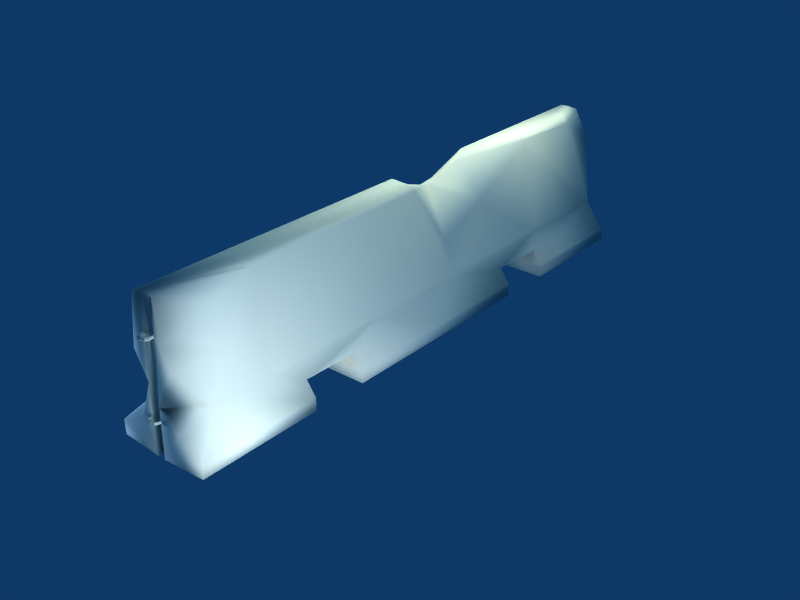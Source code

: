 # Source: barrierAlpha.blend  (saved by Blender 2.49.2; exported with 4.5.12 LTS)
import bpy
from mathutils import Matrix  # noqa: F401  (used for matrix-valued properties, if any)

bpy.ops.wm.read_factory_settings(use_empty=True)
scene = bpy.context.scene
scene.name = 'Scene'

# ---- collections
col_collection_1 = bpy.data.collections.new('Collection 1'); scene.collection.children.link(col_collection_1)
col_collection_2 = bpy.data.collections.new('Collection 2'); scene.collection.children.link(col_collection_2)
col_collection_2.hide_render = True
col_collection_2.hide_viewport = True

# ---- materials (node trees are filled in below, after node groups)
mat_barrieralpha01 = bpy.data.materials.new('barrierAlpha01')
mat_barrieralpha01.alpha_threshold = 0.0
mat_barrieralpha01.diffuse_color = (1.0, 0.9551, 0.8467, 1.0)
mat_barrieralpha01.roughness = 0.5
mat_barrieralpha01.specular_intensity = 0.316
mat_barrieralpha01.line_color = (0.0, 0.0, 0.0, 1.0)

# ---- material node trees

# ---- world
world_world = bpy.data.worlds.new('World'); scene.world = world_world
world_world.color = (0.05656, 0.2208, 0.4)
world_world.use_sun_shadow = False
world_world.sun_shadow_jitter_overblur = 0.0
world_world.cycles.sampling_method = 'MANUAL'
world_world.cycles.sample_map_resolution = 256

# ---- lights
light_lamp_004 = bpy.data.lights.new('Lamp.004', 'POINT')
light_lamp_004.color = (1.0, 0.9945, 0.8321)
light_lamp_004.transmission_factor = 0.0
light_lamp_004.energy = 300.0
light_lamp_004.shadow_buffer_clip_start = 0.5
light_lamp_004.shadow_soft_size = 1.0
light_lamp_004.shadow_maximum_resolution = 0.006
light_lamp_004.use_absolute_resolution = True
light_lamp_004.cycles.use_multiple_importance_sampling = False
light_lamp_001 = bpy.data.lights.new('Lamp.001', 'POINT')
light_lamp_001.color = (0.7748, 0.8389, 1.0)
light_lamp_001.transmission_factor = 0.0
light_lamp_001.energy = 147.5
light_lamp_001.shadow_buffer_clip_start = 0.5
light_lamp_001.shadow_soft_size = 1.0
light_lamp_001.shadow_maximum_resolution = 0.006
light_lamp_001.use_absolute_resolution = True
light_lamp_001.cycles.use_multiple_importance_sampling = False
light_lamp = bpy.data.lights.new('Lamp', 'POINT')
light_lamp.transmission_factor = 0.0
light_lamp.energy = 200.0
light_lamp.shadow_buffer_clip_start = 0.5
light_lamp.shadow_soft_size = 1.0
light_lamp.shadow_maximum_resolution = 0.006
light_lamp.use_absolute_resolution = True
light_lamp.cycles.use_multiple_importance_sampling = False

# ---- meshes
me_barrieralpha01 = bpy.data.meshes.new('barrierAlpha01')
me_barrieralpha01.from_pydata([(0.0, 2.356, 0.1802), (0.0, 2.368, 0.1802), (-0.0166, 2.351, 0.1802), (0.0166, 2.351, 0.1802), (-0.02449, 2.359, 0.1802), (0.02449, 2.359, 0.1802), (-0.02432, 2.336, 0.1802), (0.02432, 2.336, 0.1802), (-0.024, 2.296, 0.1802), (0.024, 2.296, 0.1802), (-0.03505, 2.296, 0.1802), (0.03505, 2.296, 0.1802), (-0.0348, 2.338, 0.1802), (0.0348, 2.338, 0.1802), (-0.0166, 2.351, -0.1744), (0.0, 2.356, -0.1744), (0.0166, 2.351, -0.1744), (0.0, 2.368, -0.1744), (-0.02449, 2.359, -0.1744), (0.02449, 2.359, -0.1744), (-0.02432, 2.336, -0.1744), (0.02432, 2.336, -0.1744), (-0.0348, 2.338, -0.1744), (0.0348, 2.338, -0.1744), (-0.024, 2.296, -0.1744), (0.024, 2.296, -0.1744), (-0.03505, 2.296, -0.1744), (0.03505, 2.296, -0.1744), (-0.04038, -2.337, -0.3003), (0.04038, -2.337, -0.3003), (-0.04038, -2.368, -0.3003), (0.04038, -2.368, -0.3003), (-0.05178, -2.371, -0.2885), (0.05178, -2.371, -0.2885), (-0.05216, -2.337, -0.2885), (0.05216, -2.337, -0.2885), (-0.02859, -2.337, -0.2885), (0.02859, -2.337, -0.2885), (-0.02896, -2.365, -0.2885), (0.02896, -2.365, -0.2885), (-0.04038, -2.368, -0.2767), (0.04038, -2.368, -0.2767), (-0.04038, -2.337, -0.2767), (0.04038, -2.337, -0.2767), (-0.03644, -2.401, -0.2885), (0.03644, -2.401, -0.2885), (-0.02811, -2.393, -0.2767), (0.02811, -2.393, -0.2767), (-0.02811, -2.393, -0.3003), (0.02811, -2.393, -0.3003), (-0.01977, -2.384, -0.2885), (0.01977, -2.384, -0.2885), (0.0, -2.415, -0.2885), (0.0, -2.403, -0.3003), (0.0, -2.403, -0.2767), (0.0, -2.391, -0.2885), (-0.04038, -2.337, 0.289), (0.04038, -2.337, 0.289), (-0.04038, -2.368, 0.289), (0.04038, -2.368, 0.289), (-0.05178, -2.371, 0.3008), (0.05178, -2.371, 0.3008), (-0.05216, -2.337, 0.3008), (0.05216, -2.337, 0.3008), (-0.02859, -2.337, 0.3008), (0.02859, -2.337, 0.3008), (-0.02896, -2.365, 0.3008), (0.02896, -2.365, 0.3008), (-0.04038, -2.368, 0.3126), (0.04038, -2.368, 0.3126), (-0.04038, -2.337, 0.3126), (0.04038, -2.337, 0.3126), (-0.03644, -2.401, 0.3008), (0.03644, -2.401, 0.3008), (-0.02811, -2.393, 0.3126), (0.02811, -2.393, 0.3126), (-0.02811, -2.393, 0.289), (0.02811, -2.393, 0.289), (-0.01977, -2.384, 0.3008), (0.01977, -2.384, 0.3008), (0.0, -2.415, 0.3008), (0.0, -2.403, 0.289), (0.0, -2.403, 0.3126), (0.0, -2.391, 0.3008), (-0.3751, -1.347, -0.4678), (-0.03913, 0.8842, -0.5686), (0.3775, 0.0001666, -0.4675), (-0.1722, 2.197, 0.1715), (0.1301, 1.999, 0.536), (-0.2931, -0.8812, -0.3533), (-0.02403, 0.8919, -0.3538), (-0.3751, -2.329, -0.5673), (0.2942, 0.8828, -0.3502), (0.08079, -2.337, 0.2575), (-0.02096, -2.318, -0.5674), (0.1862, -2.346, -0.3256), (-0.3751, -0.8785, -0.4668), (-0.3751, 1.345, -0.4652), (-0.2932, -1.345, -0.3566), (-0.2264, -2.296, -0.3148), (-0.09138, 2.348, 0.09967), (-0.1095, -2.346, 0.5635), (-0.1648, 0.63, 0.2016), (-0.03075, 2.326, -0.5793), (-0.02888, -2.328, -0.007295), (-0.1563, 0.197, 0.2855), (-0.1501, -2.342, -0.34), (0.03632, -2.32, -0.5675), (-0.1185, 0.8659, 0.5695), (0.3775, -1.345, -0.4636), (0.3775, 0.8834, -0.4705), (-0.1623, 2.209, 0.02041), (0.2183, -1.589, -0.2437), (-0.1605, 2.343, 0.2675), (0.3775, 0.8842, -0.5676), (-0.005166, 0.2833, 0.4696), (0.06705, 2.038, 0.5707), (-0.1589, -2.343, 0.1578), (0.0297, 2.318, -0.2271), (0.04492, -2.357, -0.1844), (0.05855, -2.334, 0.5089), (-0.1935, 2.16, -0.2162), (-0.3751, 2.336, -0.568), (0.3775, -2.329, -0.4614), (0.2344, 0.3296, -0.2338), (-0.2126, -0.8529, -0.2427), (0.3775, 1.345, -0.5744), (-0.06864, 0.2909, 0.4478), (0.3775, -0.8827, -0.5681), (-0.3751, 2.316, -0.4665), (0.02663, 2.36, 0.438), (-0.02456, 2.351, -0.24), (-0.01995, 2.312, -0.1411), (-0.02487, 0.434, -0.5753), (0.04115, 2.354, -0.5626), (0.1933, 0.2821, 0.06259), (0.3775, 1.342, -0.4635), (0.03626, 2.319, -0.5769), (-0.2102, 0.6965, -0.2327), (-0.1794, 0.876, -0.5393), (0.3775, 2.317, -0.4631), (-0.3751, 1.348, -0.5691), (-0.3445, -2.353, -0.4274), (-0.1461, 0.8346, 0.404), (-0.06664, 0.1471, 0.4938), (-0.02999, -2.352, -0.5677), (-0.03329, 2.353, -0.5712), (-0.0385, 2.32, 0.5724), (-0.1254, -1.734, 0.5455), (-0.1182, 2.36, 0.5417), (-0.0408, 2.329, 0.2986), (0.02714, -2.317, 0.5614), (0.2139, 2.321, -0.245), (-0.1244, 1.289, 0.5477), (-0.367, -2.328, -0.4398), (-0.3751, 0.5616, -0.5579), (0.1652, -2.343, 0.1161), (-0.09976, -1.674, 0.5706), (0.02441, 2.326, 0.5651), (-0.3751, -1.34, -0.5725), (0.1075, 1.499, 0.5659), (0.04448, -2.327, -0.1055), (-0.3751, -0.1685, -0.4588), (-0.1315, -2.253, -0.1707), (-0.1168, 2.304, -0.2015), (-0.1422, 0.5101, 0.3511), (0.2156, -0.5252, -0.242), (-0.03038, -2.323, 0.573), (-0.1785, 0.8519, -0.2979), (-0.173, -2.25, 0.1023), (-0.08459, 0.4435, 0.4525), (-0.131, 2.34, 0.5667), (-0.234, 0.6935, -0.4694), (0.3775, -1.344, -0.5655), (0.3775, -0.8853, -0.4568), (0.3775, 2.341, -0.564), (-0.03204, 0.4534, 0.4747), (0.03715, -2.355, -0.567), (-0.205, 1.106, -0.2543), (0.2985, -1.343, -0.3543), (-0.3751, -1.953, -0.4654), (-0.1881, 2.058, -0.09195), (0.3019, 1.344, -0.359), (-0.2615, 2.338, -0.3096), (-0.2272, -2.083, -0.2465), (0.3775, -2.34, -0.5707), (0.1257, -0.01351, 0.5371), (-0.04347, 2.355, 0.5636), (-0.2952, 1.346, -0.3513), (0.09847, -0.03053, 0.5744), (0.1288, 2.347, 0.3512), (0.1299, 1.388, 0.5542), (-0.2085, -0.05201, -0.2369), (0.1128, -1.917, 0.4057), (0.1623, 0.7532, 0.2336), (-0.09966, 0.004387, 0.5719), (0.2267, -2.086, -0.2416), (-0.3751, 0.5795, -0.4476), (0.0999, -1.564, 0.57), (-0.03076, -2.357, -0.02723), (0.1911, -1.903, 0.09584), (-0.3751, -0.8816, -0.5669), (0.2089, 1.485, -0.2384), (-0.1242, -0.003852, 0.5506), (0.166, 2.355, -0.2266), (0.299, -0.8838, -0.3554), (0.1282, -1.603, 0.5255), (-0.05135, 0.7437, 0.5277)], [], [(0, 2, 14, 15), (0, 15, 16, 3), (1, 17, 18, 4), (1, 5, 19, 17), (2, 6, 20, 14), (3, 16, 21, 7), (4, 18, 22, 12), (5, 13, 23, 19), (6, 8, 24, 20), (7, 21, 25, 9), (10, 12, 22, 26), (11, 27, 23, 13), (6, 12, 10, 8), (2, 4, 12, 6), (0, 1, 4, 2), (0, 3, 5, 1), (3, 7, 13, 5), (7, 9, 11, 13), (20, 24, 26, 22), (14, 20, 22, 18), (14, 18, 17, 15), (15, 17, 19, 16), (16, 19, 23, 21), (21, 23, 27, 25), (28, 30, 32, 34), (33, 31, 29, 35), (36, 42, 40, 38), (41, 43, 37, 39), (28, 36, 38, 30), (39, 37, 29, 31), (32, 40, 42, 34), (43, 41, 33, 35), (40, 32, 44, 46), (45, 33, 41, 47), (30, 38, 50, 48), (51, 39, 31, 49), (38, 40, 46, 50), (47, 41, 39, 51), (32, 30, 48, 44), (49, 31, 33, 45), (44, 48, 53, 52), (53, 49, 45, 52), (50, 46, 54, 55), (54, 47, 51, 55), (48, 50, 55, 53), (55, 51, 49, 53), (46, 44, 52, 54), (52, 45, 47, 54), (56, 58, 60, 62), (61, 59, 57, 63), (64, 70, 68, 66), (69, 71, 65, 67), (56, 64, 66, 58), (67, 65, 57, 59), (60, 68, 70, 62), (71, 69, 61, 63), (68, 60, 72, 74), (73, 61, 69, 75), (58, 66, 78, 76), (79, 67, 59, 77), (66, 68, 74, 78), (75, 69, 67, 79), (60, 58, 76, 72), (77, 59, 61, 73), (72, 76, 81, 80), (81, 77, 73, 80), (78, 74, 82, 83), (82, 75, 79, 83), (76, 78, 83, 81), (83, 79, 77, 81), (74, 72, 80, 82), (80, 73, 75, 82), (90, 85, 139), (102, 138, 192), (172, 168, 139), (207, 170, 176), (168, 90, 139), (169, 101, 148), (109, 123, 185), (198, 195, 157), (111, 164, 121), (129, 188, 183), (163, 106, 199), (110, 85, 90), (142, 91, 145), (203, 148, 157), (90, 92, 110), (94, 145, 91), (150, 131, 187), (173, 91, 159), (98, 84, 180), (127, 176, 170), (86, 124, 166), (191, 88, 160), (124, 110, 92), (192, 197, 162), (118, 103, 132), (118, 134, 137), (187, 149, 171), (110, 114, 85), (141, 137, 126), (199, 167, 101), (176, 127, 115), (105, 165, 102), (181, 111, 121), (129, 141, 97), (185, 123, 177), (169, 148, 184), (167, 151, 206), (147, 158, 150), (136, 182, 141), (176, 115, 194), (141, 126, 136), (174, 86, 166), (141, 182, 188), (108, 170, 207), (138, 178, 168), (93, 193, 120), (116, 160, 88), (97, 141, 188), (179, 112, 109), (91, 142, 154), (161, 151, 167), (107, 185, 177), (93, 156, 200), (126, 137, 175), (107, 173, 185), (201, 155, 133), (203, 195, 144), (158, 190, 130), (112, 206, 200), (130, 134, 118), (188, 182, 90), (99, 163, 184), (87, 171, 113), (171, 87, 178), (102, 165, 143), (168, 178, 90), (93, 200, 193), (179, 109, 173), (162, 201, 96), (152, 190, 88), (173, 159, 179), (159, 98, 179), (98, 89, 205), (198, 206, 186), (159, 84, 98), (114, 86, 128), (194, 124, 202), (163, 169, 184), (143, 178, 102), (198, 157, 167), (155, 162, 197), (195, 203, 157), (154, 180, 91), (193, 200, 206), (108, 160, 171), (133, 128, 201), (151, 119, 93), (155, 197, 172), (143, 165, 108), (89, 96, 201), (140, 152, 136), (109, 185, 173), (157, 148, 101), (178, 121, 188), (186, 166, 124), (85, 133, 172), (182, 92, 90), (122, 129, 131), (125, 162, 89), (112, 196, 109), (201, 128, 174), (119, 196, 156), (88, 191, 152), (202, 191, 194), (165, 105, 127), (113, 171, 149), (166, 186, 206), (192, 138, 197), (125, 203, 192), (108, 153, 143), (205, 89, 174), (89, 201, 174), (160, 108, 207), (204, 134, 130), (86, 174, 128), (98, 184, 125), (104, 94, 161), (178, 153, 171), (167, 206, 198), (187, 147, 150), (167, 104, 161), (147, 171, 116), (199, 117, 169), (181, 178, 87), (107, 161, 94), (180, 84, 91), (109, 196, 123), (136, 126, 175), (137, 134, 175), (112, 166, 206), (189, 127, 144), (111, 181, 87), (164, 111, 100), (117, 101, 169), (119, 161, 107), (207, 191, 160), (177, 119, 107), (203, 105, 192), (172, 133, 155), (138, 102, 178), (121, 164, 183), (165, 170, 108), (192, 162, 125), (158, 116, 88), (196, 112, 200), (198, 189, 195), (125, 89, 98), (105, 102, 192), (201, 162, 155), (84, 159, 91), (108, 171, 153), (151, 193, 206), (158, 147, 116), (187, 100, 149), (199, 145, 94), (110, 124, 86), (172, 197, 168), (105, 203, 144), (131, 164, 100), (103, 131, 132), (161, 119, 151), (89, 162, 96), (179, 205, 166), (103, 146, 131), (118, 132, 150), (140, 136, 175), (166, 112, 179), (190, 152, 204), (153, 178, 143), (186, 189, 198), (115, 127, 189), (113, 111, 87), (145, 106, 142), (197, 138, 168), (106, 145, 199), (103, 118, 137), (164, 131, 183), (131, 129, 183), (195, 189, 144), (187, 131, 100), (127, 105, 144), (176, 194, 207), (158, 118, 150), (95, 119, 177), (124, 92, 202), (129, 97, 188), (154, 184, 180), (187, 171, 147), (123, 95, 177), (196, 119, 95), (111, 113, 100), (166, 205, 174), (134, 204, 175), (184, 148, 125), (101, 117, 199), (124, 135, 186), (90, 178, 188), (184, 98, 180), (163, 199, 169), (121, 183, 188), (129, 122, 141), (99, 142, 106), (128, 133, 114), (106, 163, 99), (190, 204, 130), (167, 199, 104), (121, 178, 181), (142, 99, 154), (199, 94, 104), (139, 85, 172), (98, 205, 179), (157, 101, 167), (110, 86, 114), (158, 88, 190), (207, 194, 191), (193, 151, 120), (156, 196, 200), (123, 196, 95), (132, 131, 150), (130, 118, 158), (100, 113, 149), (184, 154, 99), (116, 171, 160), (125, 148, 203), (191, 202, 152), (140, 175, 204), (133, 85, 114), (92, 182, 202), (204, 152, 140), (146, 122, 131), (151, 93, 120), (165, 127, 170), (93, 119, 156), (135, 124, 194), (135, 194, 115), (186, 135, 115), (115, 189, 186), (182, 136, 152), (152, 202, 182), (94, 91, 173), (173, 107, 94), (103, 122, 146), (141, 122, 103), (103, 137, 141)])
me_barrieralpha01.polygons.foreach_set('use_smooth', [0, 0, 0, 0, 0, 0, 0, 0, 0, 0, 0, 0, 0, 0, 0, 0, 0, 0, 0, 0, 0, 0, 0, 0, 0, 0, 0, 0, 0, 0, 0, 0, 0, 0, 0, 0, 0, 0, 0, 0, 0, 0, 0, 0, 0, 0, 0, 0, 0, 0, 0, 0, 0, 0, 0, 0, 0, 0, 0, 0, 0, 0, 0, 0, 0, 0, 0, 0, 0, 0, 0, 0, 1, 1, 1, 1, 1, 1, 1, 1, 1, 1, 1, 1, 1, 1, 1, 1, 1, 1, 1, 1, 1, 1, 1, 1, 1, 1, 1, 1, 1, 1, 1, 1, 1, 1, 1, 1, 1, 1, 1, 1, 1, 1, 1, 1, 1, 1, 1, 1, 1, 1, 1, 1, 1, 1, 1, 1, 1, 1, 1, 1, 1, 1, 1, 1, 1, 1, 1, 1, 1, 1, 1, 1, 1, 1, 1, 1, 1, 1, 1, 1, 1, 1, 1, 1, 1, 1, 1, 1, 1, 1, 1, 1, 1, 1, 1, 1, 1, 1, 1, 1, 1, 1, 1, 1, 1, 1, 1, 1, 1, 1, 1, 1, 1, 1, 1, 1, 1, 1, 1, 1, 1, 1, 1, 1, 1, 1, 1, 1, 1, 1, 1, 1, 1, 1, 1, 1, 1, 1, 1, 1, 1, 1, 1, 1, 1, 1, 1, 1, 1, 1, 1, 1, 1, 1, 1, 1, 1, 1, 1, 1, 1, 1, 1, 1, 1, 1, 1, 1, 1, 1, 1, 1, 1, 1, 1, 1, 1, 1, 1, 1, 1, 1, 1, 1, 1, 1, 1, 1, 1, 1, 1, 1, 1, 1, 1, 1, 1, 1, 1, 1, 1, 1, 1, 1, 1, 1, 1, 1, 1, 1, 1, 1, 1, 1, 1, 1, 1, 1, 1, 1, 1, 1, 1, 1, 1, 1, 1, 1, 1, 1, 1, 1, 1, 1, 1, 1, 1, 1, 1, 1, 1, 1, 1, 1])
_uv = me_barrieralpha01.uv_layers.new(name='UVTex')
_uv.uv.foreach_set('vector', [0.5894, 0.9715, 0.579, 0.9715, 0.579, 0.7597, 0.5894, 0.7597, 0.5894, 0.9715, 0.5894, 0.7597, 0.5997, 0.7597, 0.5997, 0.9715, 0.496, 0.9633, 0.496, 0.7675, 0.5095, 0.7676, 0.5095, 0.9632, 0.496, 0.9633, 0.4824, 0.9636, 0.4823, 0.7673, 0.496, 0.7675, 0.579, 0.9715, 0.569, 0.9715, 0.569, 0.7597, 0.579, 0.7597, 0.5997, 0.9715, 0.5997, 0.7597, 0.6097, 0.7597, 0.6097, 0.9715, 0.5095, 0.9632, 0.5095, 0.7676, 0.5216, 0.7671, 0.5215, 0.9636, 0.4824, 0.9636, 0.4703, 0.9644, 0.4702, 0.7667, 0.4823, 0.7673, 0.569, 0.9715, 0.5449, 0.9715, 0.5449, 0.7597, 0.569, 0.7597, 0.6097, 0.9715, 0.6097, 0.7597, 0.6338, 0.7597, 0.6338, 0.9715, 0.5449, 0.9641, 0.5215, 0.9636, 0.5216, 0.7671, 0.5449, 0.7667, 0.4466, 0.9653, 0.4466, 0.7663, 0.4702, 0.7667, 0.4703, 0.9644, 0.5209, 0.9697, 0.5215, 0.9636, 0.5449, 0.9641, 0.5448, 0.9706, 0.5089, 0.9692, 0.5095, 0.9632, 0.5215, 0.9636, 0.5209, 0.9697, 0.4961, 0.97, 0.496, 0.9633, 0.5095, 0.9632, 0.5089, 0.9692, 0.4961, 0.97, 0.4831, 0.9696, 0.4824, 0.9636, 0.496, 0.9633, 0.4831, 0.9696, 0.4712, 0.9705, 0.4703, 0.9644, 0.4824, 0.9636, 0.4712, 0.9705, 0.4468, 0.9723, 0.4466, 0.9653, 0.4703, 0.9644, 0.5209, 0.7611, 0.5448, 0.7602, 0.5449, 0.7667, 0.5216, 0.7671, 0.5089, 0.7616, 0.5209, 0.7611, 0.5216, 0.7671, 0.5095, 0.7676, 0.5089, 0.7616, 0.5095, 0.7676, 0.496, 0.7675, 0.4961, 0.7607, 0.4961, 0.7607, 0.496, 0.7675, 0.4823, 0.7673, 0.483, 0.761, 0.483, 0.761, 0.4823, 0.7673, 0.4702, 0.7667, 0.4709, 0.7606, 0.4709, 0.7606, 0.4702, 0.7667, 0.4466, 0.7663, 0.4467, 0.7597, 0.7136, 0.8906, 0.7591, 0.8971, 0.7584, 0.9178, 0.7101, 0.9178, 0.9006, 0.9178, 0.8999, 0.8971, 0.9454, 0.8906, 0.9489, 0.9178, 0.7187, 0.9713, 0.7136, 0.945, 0.7591, 0.9384, 0.7622, 0.9624, 0.8999, 0.9384, 0.9454, 0.945, 0.9403, 0.9713, 0.8968, 0.9624, 0.7136, 0.8906, 0.7187, 0.8642, 0.7622, 0.8732, 0.7591, 0.8971, 0.8968, 0.8732, 0.9403, 0.8642, 0.9454, 0.8906, 0.8999, 0.8971, 0.7584, 0.9178, 0.7591, 0.9384, 0.7136, 0.945, 0.7101, 0.9178, 0.9454, 0.945, 0.8999, 0.9384, 0.9006, 0.9178, 0.9489, 0.9178, 0.7591, 0.9384, 0.7584, 0.9178, 0.7935, 0.9178, 0.7943, 0.9346, 0.8655, 0.9178, 0.9006, 0.9178, 0.8999, 0.9384, 0.8647, 0.9346, 0.7591, 0.8971, 0.7622, 0.8732, 0.7967, 0.8791, 0.7943, 0.901, 0.8623, 0.8791, 0.8968, 0.8732, 0.8999, 0.8971, 0.8647, 0.901, 0.7622, 0.9624, 0.7591, 0.9384, 0.7943, 0.9346, 0.7967, 0.9564, 0.8647, 0.9346, 0.8999, 0.9384, 0.8968, 0.9624, 0.8623, 0.9564, 0.7584, 0.9178, 0.7591, 0.8971, 0.7943, 0.901, 0.7935, 0.9178, 0.8647, 0.901, 0.8999, 0.8971, 0.9006, 0.9178, 0.8655, 0.9178, 0.7935, 0.9178, 0.7943, 0.901, 0.8295, 0.9006, 0.8295, 0.9178, 0.8295, 0.9006, 0.8647, 0.901, 0.8655, 0.9178, 0.8295, 0.9178, 0.7967, 0.9564, 0.7943, 0.9346, 0.8295, 0.935, 0.8295, 0.9566, 0.8295, 0.935, 0.8647, 0.9346, 0.8623, 0.9564, 0.8295, 0.9566, 0.7943, 0.901, 0.7967, 0.8791, 0.8295, 0.8789, 0.8295, 0.9006, 0.8295, 0.8789, 0.8623, 0.8791, 0.8647, 0.901, 0.8295, 0.9006, 0.7943, 0.9346, 0.7935, 0.9178, 0.8295, 0.9178, 0.8295, 0.935, 0.8295, 0.9178, 0.8655, 0.9178, 0.8647, 0.9346, 0.8295, 0.935, 0.7136, 0.7835, 0.7591, 0.7901, 0.7584, 0.8107, 0.7101, 0.8107, 0.9006, 0.8107, 0.8999, 0.7901, 0.9454, 0.7835, 0.9489, 0.8107, 0.7187, 0.8642, 0.7136, 0.8379, 0.7591, 0.8313, 0.7622, 0.8553, 0.8999, 0.8313, 0.9454, 0.8379, 0.9403, 0.8642, 0.8968, 0.8553, 0.7136, 0.7835, 0.7187, 0.7572, 0.7622, 0.7661, 0.7591, 0.7901, 0.8968, 0.7661, 0.9403, 0.7572, 0.9454, 0.7835, 0.8999, 0.7901, 0.7584, 0.8107, 0.7591, 0.8313, 0.7136, 0.8379, 0.7101, 0.8107, 0.9454, 0.8379, 0.8999, 0.8313, 0.9006, 0.8107, 0.9489, 0.8107, 0.7591, 0.8313, 0.7584, 0.8107, 0.7935, 0.8107, 0.7943, 0.8275, 0.8655, 0.8107, 0.9006, 0.8107, 0.8999, 0.8313, 0.8647, 0.8275, 0.7591, 0.7901, 0.7622, 0.7661, 0.7967, 0.7721, 0.7943, 0.7939, 0.8623, 0.7721, 0.8968, 0.7661, 0.8999, 0.7901, 0.8647, 0.7939, 0.7622, 0.8553, 0.7591, 0.8313, 0.7943, 0.8275, 0.7967, 0.8494, 0.8647, 0.8275, 0.8999, 0.8313, 0.8968, 0.8553, 0.8623, 0.8494, 0.7584, 0.8107, 0.7591, 0.7901, 0.7943, 0.7939, 0.7935, 0.8107, 0.8647, 0.7939, 0.8999, 0.7901, 0.9006, 0.8107, 0.8655, 0.8107, 0.7935, 0.8107, 0.7943, 0.7939, 0.8295, 0.7935, 0.8295, 0.8107, 0.8295, 0.7935, 0.8647, 0.7939, 0.8655, 0.8107, 0.8295, 0.8107, 0.7967, 0.8494, 0.7943, 0.8275, 0.8295, 0.8279, 0.8295, 0.8496, 0.8295, 0.8279, 0.8647, 0.8275, 0.8623, 0.8494, 0.8295, 0.8496, 0.7943, 0.7939, 0.7967, 0.7721, 0.8295, 0.7719, 0.8295, 0.7935, 0.8295, 0.7719, 0.8623, 0.7721, 0.8647, 0.7939, 0.8295, 0.7935, 0.7943, 0.8275, 0.7935, 0.8107, 0.8295, 0.8107, 0.8295, 0.8279, 0.8295, 0.8107, 0.8655, 0.8107, 0.8647, 0.8275, 0.8295, 0.8279, 0.6932, 0.6528, 0.6562, 0.6511, 0.6587, 0.6267, 0.6263, 0.3686, 0.6376, 0.4617, 0.48, 0.462, 0.6477, 0.5166, 0.6704, 0.4736, 0.6753, 0.5172, 0.6568, 0.2877, 0.5901, 0.3009, 0.5917, 0.2845, 0.7018, 0.6239, 0.6932, 0.6528, 0.6587, 0.6267, 0.02962, 0.3998, 0.009404, 0.303, 0.135, 0.3094, 0.2199, 0.04377, 0.01725, 0.03977, 0.01551, 0.01722, 0.171, 0.2638, 0.4846, 0.3026, 0.1478, 0.303, 0.9548, 0.4218, 0.9765, 0.4657, 0.9435, 0.4717, 0.9692, 0.5394, 0.7731, 0.4972, 0.9764, 0.5001, 0.2425, 0.833, 0.2498, 0.7966, 0.2717, 0.8627, 0.6727, 0.723, 0.6562, 0.6511, 0.6932, 0.6528, 0.2131, 0.7767, 0.2075, 0.7493, 0.275, 0.7516, 0.4839, 0.3034, 0.135, 0.3094, 0.1478, 0.303, 0.6932, 0.6528, 0.6938, 0.7086, 0.6727, 0.723, 0.01581, 0.6524, 0.009651, 0.6509, 0.01297, 0.5899, 0.1022, 0.9294, 0.1115, 0.8203, 0.1049, 0.9821, 0.1887, 0.7203, 0.01297, 0.5899, 0.1876, 0.5874, 0.2159, 0.4967, 0.2158, 0.5243, 0.09298, 0.5262, 0.5501, 0.2995, 0.5917, 0.2845, 0.5901, 0.3009, 0.4926, 0.05299, 0.5587, 0.1125, 0.384, 0.1047, 0.7897, 0.263, 0.9112, 0.2566, 0.8121, 0.2643, 0.5587, 0.1125, 0.6728, 0.05362, 0.6731, 0.08141, 0.48, 0.462, 0.6113, 0.5166, 0.4574, 0.52, 0.09285, 0.8221, 0.1068, 0.7501, 0.1026, 0.8401, 0.09285, 0.8221, 0.08576, 0.7534, 0.09296, 0.7505, 0.1049, 0.9821, 0.1191, 0.9795, 0.1216, 0.986, 0.6727, 0.723, 0.6555, 0.7229, 0.6562, 0.6511, 0.8088, 0.587, 0.9818, 0.6532, 0.8129, 0.7192, 0.2717, 0.8627, 0.2603, 0.9914, 0.244, 0.9874, 0.5917, 0.2845, 0.5501, 0.2995, 0.5485, 0.2784, 0.5309, 0.3485, 0.6031, 0.3314, 0.6263, 0.3686, 0.9224, 0.4449, 0.9548, 0.4218, 0.9435, 0.4717, 0.9692, 0.5394, 0.7703, 0.5469, 0.7711, 0.5256, 0.364, 0.7381, 0.3674, 0.7603, 0.2965, 0.7503, 0.02962, 0.3998, 0.135, 0.3094, 0.06437, 0.4727, 0.01497, 0.2851, 0.01665, 0.2715, 0.1629, 0.254, 0.1004, 0.986, 0.08708, 0.9837, 0.1022, 0.9294, 0.7934, 0.7196, 0.7747, 0.7068, 0.8088, 0.587, 0.5917, 0.2845, 0.5485, 0.2784, 0.6542, 0.21, 0.8088, 0.587, 0.8129, 0.7192, 0.7934, 0.7196, 0.3129, 0.04878, 0.4926, 0.05299, 0.384, 0.1047, 0.8088, 0.587, 0.7747, 0.7068, 0.7708, 0.602, 0.6834, 0.3011, 0.5901, 0.3009, 0.6568, 0.2877, 0.6376, 0.4617, 0.7229, 0.4725, 0.6704, 0.4736, 0.01078, 0.2046, 0.09893, 0.2326, 0.01272, 0.2579, 0.92, 0.2704, 0.8121, 0.2643, 0.9112, 0.2566, 0.7905, 0.5875, 0.8088, 0.587, 0.7708, 0.602, 0.2194, 0.07169, 0.1687, 0.0982, 0.2199, 0.04377, 0.2075, 0.7493, 0.2131, 0.7767, 0.2067, 0.7758, 0.2971, 0.8477, 0.272, 0.9903, 0.2603, 0.9914, 0.01556, 0.6626, 0.01284, 0.7229, 0.009275, 0.6628, 0.01078, 0.2046, 0.0108, 0.1699, 0.1024, 0.1666, 0.8129, 0.7192, 0.9818, 0.6532, 0.9877, 0.713, 0.01556, 0.6626, 0.1887, 0.7203, 0.01284, 0.7229, 0.3453, 0.5878, 0.5988, 0.5882, 0.5774, 0.6506, 0.4839, 0.3034, 0.4846, 0.3026, 0.5153, 0.2994, 0.08708, 0.9837, 0.06128, 0.9405, 0.08261, 0.9575, 0.1687, 0.0982, 0.1629, 0.254, 0.1024, 0.1666, 0.08261, 0.9575, 0.08576, 0.7534, 0.09285, 0.8221, 0.7708, 0.602, 0.7747, 0.7068, 0.6932, 0.6528, 0.02136, 0.4879, 0.02562, 0.4543, 0.06437, 0.4727, 0.9519, 0.3908, 0.9829, 0.3102, 0.9819, 0.3712, 0.9829, 0.3102, 0.9519, 0.3908, 0.7229, 0.4725, 0.6263, 0.3686, 0.6031, 0.3314, 0.6733, 0.332, 0.6704, 0.4736, 0.7229, 0.4725, 0.6772, 0.5034, 0.01078, 0.2046, 0.1024, 0.1666, 0.09893, 0.2326, 0.226, 0.7063, 0.2067, 0.7203, 0.1887, 0.7203, 0.4574, 0.52, 0.3108, 0.5447, 0.3114, 0.5242, 0.9718, 0.09428, 0.9825, 0.2196, 0.9112, 0.2566, 0.1887, 0.7203, 0.1876, 0.5874, 0.226, 0.7063, 0.1876, 0.5874, 0.2257, 0.6019, 0.226, 0.7063, 0.2257, 0.6019, 0.3075, 0.6019, 0.3071, 0.7064, 0.171, 0.2638, 0.1629, 0.254, 0.4808, 0.2662, 0.1876, 0.5874, 0.2062, 0.5874, 0.2257, 0.6019, 0.673, 0.0347, 0.4926, 0.05299, 0.314, 0.02707, 0.6542, 0.21, 0.5587, 0.1125, 0.8004, 0.1016, 0.02562, 0.4543, 0.02962, 0.3998, 0.06437, 0.4727, 0.6733, 0.332, 0.7229, 0.4725, 0.6263, 0.3686, 0.171, 0.2638, 0.1478, 0.303, 0.01497, 0.2851, 0.6093, 0.539, 0.4574, 0.52, 0.6113, 0.5166, 0.4848, 0.3011, 0.4841, 0.3045, 0.1478, 0.303, 0.0175, 0.5244, 0.09298, 0.5262, 0.0182, 0.5495, 0.09893, 0.2326, 0.1024, 0.1666, 0.1629, 0.254, 0.6834, 0.3011, 0.8121, 0.2643, 0.9829, 0.3102, 0.5774, 0.6506, 0.3445, 0.7204, 0.3453, 0.5878, 0.272, 0.9903, 0.3064, 0.8313, 0.2941, 0.9269, 0.6093, 0.539, 0.6113, 0.5166, 0.6477, 0.5166, 0.6733, 0.332, 0.6031, 0.3314, 0.6834, 0.3011, 0.3075, 0.6019, 0.3277, 0.5876, 0.3453, 0.5878, 0.9689, 0.03817, 0.9718, 0.09428, 0.7681, 0.04517, 0.2199, 0.04377, 0.01551, 0.01722, 0.2204, 0.02281, 0.1478, 0.303, 0.135, 0.3094, 0.009404, 0.303, 0.7229, 0.4725, 0.9435, 0.4717, 0.7731, 0.4972, 0.4808, 0.2662, 0.384, 0.1047, 0.5587, 0.1125, 0.6562, 0.6511, 0.5774, 0.6506, 0.6259, 0.6122, 0.7747, 0.7068, 0.6938, 0.7086, 0.6932, 0.6528, 0.1824, 0.7512, 0.1833, 0.7724, 0.1115, 0.8203, 0.3161, 0.4679, 0.4574, 0.52, 0.3106, 0.4958, 0.1687, 0.0982, 0.06604, 0.09571, 0.2199, 0.04377, 0.3453, 0.5878, 0.3445, 0.7204, 0.3249, 0.7203, 0.3064, 0.8313, 0.3776, 0.8322, 0.3157, 0.9007, 0.9112, 0.2566, 0.7897, 0.263, 0.9718, 0.09428, 0.8004, 0.1016, 0.7897, 0.263, 0.6542, 0.21, 0.6031, 0.3314, 0.5309, 0.3485, 0.5501, 0.2995, 0.1323, 0.9248, 0.1216, 0.986, 0.1191, 0.9795, 0.384, 0.1047, 0.4808, 0.2662, 0.1629, 0.254, 0.48, 0.462, 0.6376, 0.4617, 0.6113, 0.5166, 0.3161, 0.4679, 0.4839, 0.3034, 0.48, 0.462, 0.6834, 0.3011, 0.7678, 0.3077, 0.6733, 0.332, 0.3071, 0.7064, 0.3075, 0.6019, 0.3249, 0.7203, 0.3075, 0.6019, 0.3453, 0.5878, 0.3249, 0.7203, 0.8121, 0.2643, 0.6834, 0.3011, 0.6568, 0.2877, 0.05782, 0.8212, 0.08576, 0.7534, 0.08261, 0.9575, 0.4926, 0.05299, 0.3129, 0.04878, 0.314, 0.02707, 0.2159, 0.4967, 0.06437, 0.4727, 0.3161, 0.4679, 0.2786, 0.8674, 0.2813, 0.7515, 0.2971, 0.8477, 0.7229, 0.4725, 0.7678, 0.3077, 0.9829, 0.3102, 0.01497, 0.2851, 0.1629, 0.254, 0.171, 0.2638, 0.1049, 0.9821, 0.1004, 0.986, 0.1022, 0.9294, 0.2603, 0.9914, 0.2786, 0.8674, 0.2971, 0.8477, 0.9795, 0.2881, 0.9829, 0.3102, 0.92, 0.2704, 0.2717, 0.8627, 0.2435, 0.9009, 0.2317, 0.8847, 0.9224, 0.4449, 0.7229, 0.4725, 0.9519, 0.3908, 0.2914, 0.751, 0.2971, 0.8477, 0.2813, 0.7515, 0.09298, 0.5262, 0.2158, 0.5243, 0.0182, 0.5495, 0.2199, 0.04377, 0.06604, 0.09571, 0.01725, 0.03977, 0.7681, 0.04517, 0.768, 0.02229, 0.9731, 0.01722, 0.9818, 0.6532, 0.9884, 0.6539, 0.9877, 0.713, 0.1687, 0.0982, 0.384, 0.1047, 0.1629, 0.254, 0.4771, 0.2697, 0.5501, 0.2995, 0.5153, 0.2994, 0.9548, 0.4218, 0.9224, 0.4449, 0.9519, 0.3908, 0.9765, 0.4657, 0.9548, 0.4218, 0.9878, 0.407, 0.01024, 0.388, 0.009404, 0.303, 0.02962, 0.3998, 0.3064, 0.8313, 0.2971, 0.8477, 0.2914, 0.751, 0.6568, 0.2877, 0.7897, 0.263, 0.8121, 0.2643, 0.2965, 0.7503, 0.3064, 0.8313, 0.2914, 0.751, 0.4839, 0.3034, 0.5309, 0.3485, 0.48, 0.462, 0.6259, 0.6122, 0.5774, 0.6506, 0.5988, 0.5882, 0.6376, 0.4617, 0.6263, 0.3686, 0.7229, 0.4725, 0.9435, 0.4717, 0.9765, 0.4657, 0.9764, 0.5001, 0.6031, 0.3314, 0.5901, 0.3009, 0.6834, 0.3011, 0.48, 0.462, 0.4574, 0.52, 0.3161, 0.4679, 0.9802, 0.2717, 0.92, 0.2704, 0.9112, 0.2566, 0.06604, 0.09571, 0.1687, 0.0982, 0.1024, 0.1666, 0.171, 0.2638, 0.4771, 0.2697, 0.4846, 0.3026, 0.3161, 0.4679, 0.3106, 0.4958, 0.2159, 0.4967, 0.5309, 0.3485, 0.6263, 0.3686, 0.48, 0.462, 0.3108, 0.5447, 0.4574, 0.52, 0.6093, 0.539, 0.2158, 0.5243, 0.2178, 0.5454, 0.0182, 0.5495, 0.6834, 0.3011, 0.9829, 0.3102, 0.7678, 0.3077, 0.01665, 0.2715, 0.09893, 0.2326, 0.1629, 0.254, 0.9802, 0.2717, 0.9795, 0.2881, 0.92, 0.2704, 0.1049, 0.9821, 0.1206, 0.8898, 0.1191, 0.9795, 0.2717, 0.8627, 0.275, 0.7516, 0.2813, 0.7515, 0.6728, 0.05362, 0.5587, 0.1125, 0.4926, 0.05299, 0.6477, 0.5166, 0.6113, 0.5166, 0.6704, 0.4736, 0.5309, 0.3485, 0.4839, 0.3034, 0.5153, 0.2994, 0.1115, 0.8203, 0.1319, 0.8297, 0.1206, 0.8898, 0.1068, 0.7501, 0.1115, 0.8203, 0.1026, 0.8401, 0.2971, 0.8477, 0.3064, 0.8313, 0.272, 0.9903, 0.3106, 0.4958, 0.4574, 0.52, 0.3114, 0.5242, 0.2194, 0.07169, 0.3124, 0.07437, 0.384, 0.1047, 0.1068, 0.7501, 0.1121, 0.7519, 0.1115, 0.8203, 0.09285, 0.8221, 0.1026, 0.8401, 0.1022, 0.9294, 0.9689, 0.03817, 0.7681, 0.04517, 0.9731, 0.01722, 0.384, 0.1047, 0.1687, 0.0982, 0.2194, 0.07169, 0.06128, 0.9405, 0.04565, 0.8179, 0.05782, 0.8212, 0.7678, 0.3077, 0.7229, 0.4725, 0.6733, 0.332, 0.4808, 0.2662, 0.4771, 0.2697, 0.171, 0.2638, 0.5485, 0.2784, 0.5501, 0.2995, 0.4771, 0.2697, 0.9819, 0.3712, 0.9548, 0.4218, 0.9519, 0.3908, 0.275, 0.7516, 0.2498, 0.7966, 0.2131, 0.7767, 0.6113, 0.5166, 0.6376, 0.4617, 0.6704, 0.4736, 0.2498, 0.7966, 0.275, 0.7516, 0.2717, 0.8627, 0.1068, 0.7501, 0.09285, 0.8221, 0.09296, 0.7505, 0.1319, 0.8297, 0.1115, 0.8203, 0.16, 0.805, 0.1115, 0.8203, 0.1833, 0.7724, 0.16, 0.805, 0.4846, 0.3026, 0.4771, 0.2697, 0.5153, 0.2994, 0.1049, 0.9821, 0.1115, 0.8203, 0.1206, 0.8898, 0.5501, 0.2995, 0.5309, 0.3485, 0.5153, 0.2994, 0.5917, 0.2845, 0.6542, 0.21, 0.6568, 0.2877, 0.08708, 0.9837, 0.09285, 0.8221, 0.1022, 0.9294, 0.3334, 0.7957, 0.3064, 0.8313, 0.2965, 0.7503, 0.5587, 0.1125, 0.6731, 0.08141, 0.8004, 0.1016, 0.9692, 0.5394, 0.7711, 0.5256, 0.7731, 0.4972, 0.0175, 0.5244, 0.06437, 0.4727, 0.09298, 0.5262, 0.1049, 0.9821, 0.1216, 0.986, 0.1004, 0.986, 0.3674, 0.7603, 0.3334, 0.7957, 0.2965, 0.7503, 0.3776, 0.8322, 0.3064, 0.8313, 0.3334, 0.7957, 0.9548, 0.4218, 0.9819, 0.3712, 0.9878, 0.407, 0.384, 0.1047, 0.3124, 0.07437, 0.3129, 0.04878, 0.08576, 0.7534, 0.05782, 0.8212, 0.01705, 0.7507, 0.06437, 0.4727, 0.135, 0.3094, 0.3161, 0.4679, 0.244, 0.9874, 0.2435, 0.9009, 0.2717, 0.8627, 0.5587, 0.1125, 0.5493, 0.1761, 0.4808, 0.2662, 0.6772, 0.5034, 0.7229, 0.4725, 0.7731, 0.4972, 0.06437, 0.4727, 0.2159, 0.4967, 0.09298, 0.5262, 0.2425, 0.833, 0.2717, 0.8627, 0.2317, 0.8847, 0.9435, 0.4717, 0.9764, 0.5001, 0.7731, 0.4972, 0.9692, 0.5394, 0.9719, 0.5603, 0.7703, 0.5469, 0.2326, 0.8021, 0.2131, 0.7767, 0.2498, 0.7966, 0.3445, 0.7204, 0.5774, 0.6506, 0.6555, 0.7229, 0.2498, 0.7966, 0.2425, 0.833, 0.2326, 0.8021, 0.06128, 0.9405, 0.05782, 0.8212, 0.08261, 0.9575, 0.2603, 0.9914, 0.2717, 0.8627, 0.2786, 0.8674, 0.9435, 0.4717, 0.7229, 0.4725, 0.9224, 0.4449, 0.2131, 0.7767, 0.2326, 0.8021, 0.2067, 0.7758, 0.2717, 0.8627, 0.2813, 0.7515, 0.2786, 0.8674, 0.6587, 0.6267, 0.6562, 0.6511, 0.6259, 0.6122, 0.2257, 0.6019, 0.3071, 0.7064, 0.226, 0.7063, 0.1478, 0.303, 0.009404, 0.303, 0.01497, 0.2851, 0.6728, 0.05362, 0.4926, 0.05299, 0.673, 0.0347, 0.9802, 0.2717, 0.9112, 0.2566, 0.9825, 0.2196, 0.6568, 0.2877, 0.6542, 0.21, 0.7897, 0.263, 0.09893, 0.2326, 0.01665, 0.2715, 0.01272, 0.2579, 0.0108, 0.1699, 0.06604, 0.09571, 0.1024, 0.1666, 0.3674, 0.7603, 0.3776, 0.8322, 0.3334, 0.7957, 0.1026, 0.8401, 0.1115, 0.8203, 0.1022, 0.9294, 0.08261, 0.9575, 0.09285, 0.8221, 0.08708, 0.9837, 0.1206, 0.8898, 0.1323, 0.9248, 0.1191, 0.9795, 0.06437, 0.4727, 0.0175, 0.5244, 0.02136, 0.4879, 0.92, 0.2704, 0.9829, 0.3102, 0.8121, 0.2643, 0.3161, 0.4679, 0.135, 0.3094, 0.4839, 0.3034, 0.7897, 0.263, 0.8004, 0.1016, 0.9718, 0.09428, 0.01516, 0.7717, 0.01705, 0.7507, 0.05782, 0.8212, 0.5774, 0.6506, 0.6562, 0.6511, 0.6555, 0.7229, 0.6731, 0.08141, 0.7695, 0.07172, 0.8004, 0.1016, 0.05782, 0.8212, 0.04565, 0.8179, 0.01516, 0.7717, 0.1121, 0.7519, 0.1824, 0.7512, 0.1115, 0.8203, 0.272, 0.9903, 0.2941, 0.9269, 0.2814, 0.9802, 0.6031, 0.3314, 0.5501, 0.2995, 0.5901, 0.3009, 0.2941, 0.9269, 0.3064, 0.8313, 0.3157, 0.9007, 0.5493, 0.1761, 0.5587, 0.1125, 0.6542, 0.21, 0.5493, 0.1761, 0.6542, 0.21, 0.5485, 0.2784, 0.4808, 0.2662, 0.5493, 0.1761, 0.5485, 0.2784, 0.5485, 0.2784, 0.4771, 0.2697, 0.4808, 0.2662, 0.7695, 0.07172, 0.7681, 0.04517, 0.9718, 0.09428, 0.9718, 0.09428, 0.8004, 0.1016, 0.7695, 0.07172, 0.01581, 0.6524, 0.01297, 0.5899, 0.1887, 0.7203, 0.1887, 0.7203, 0.01556, 0.6626, 0.01581, 0.6524, 0.9826, 0.6414, 0.9822, 0.5808, 0.9875, 0.6407, 0.8088, 0.587, 0.9822, 0.5808, 0.9826, 0.6414, 0.9826, 0.6414, 0.9818, 0.6532, 0.8088, 0.587])
me_barrieralpha01.materials.append(mat_barrieralpha01)
me_barrieralpha01.use_remesh_preserve_volume = False
me_barrieralpha01.use_remesh_preserve_attributes = False
me_barrieralpha01.use_mirror_vertex_groups = False
me_barrieralpha01.update()
me_barriers2_002 = bpy.data.meshes.new('barriers2.002')
me_barriers2_002.from_pydata([(0.03364, 0.8827, -0.5674), (-0.03364, 0.8827, -0.4625), (0.03364, 0.8827, -0.4625), (0.03364, 1.346, -0.5674), (-0.03364, 1.346, -0.4625), (0.03364, 1.346, -0.4625), (-0.02612, 1.346, -0.3514), (0.02612, 1.346, -0.3514), (-0.02612, 0.8827, -0.3514), (0.02612, 0.8827, -0.3514), (-0.03416, -1.346, -0.5674), (-0.03416, -1.346, -0.4625), (0.03416, -1.346, -0.4625), (-0.03416, -0.8827, -0.5674), (-0.03416, -0.8827, -0.4625), (0.03416, -0.8827, -0.4625), (-0.02653, -0.8827, -0.3514), (0.02653, -0.8827, -0.3514), (-0.02653, -1.346, -0.3514), (0.02653, -1.346, -0.3514), (-0.2926, 1.346, -0.3514), (-0.2926, 0.8827, -0.3514), (-0.2926, -0.8827, -0.3514), (-0.2926, -1.346, -0.3514), (0.2926, -1.346, -0.3514), (0.2926, -0.8827, -0.3514), (0.2926, 0.8827, -0.3514), (0.2926, 1.346, -0.3514), (0.3768, -1.346, -0.5674), (0.3768, -0.8827, -0.5674), (0.3768, 0.8827, -0.5674), (0.3768, 1.346, -0.5674), (-0.3768, -1.346, -0.5674), (-0.3768, -0.8827, -0.5674), (-0.3768, 0.8827, -0.5674), (-0.3768, 1.346, -0.5674), (-0.3768, -1.346, -0.4625), (-0.3768, -0.8827, -0.4625), (-0.3768, 0.8827, -0.4625), (-0.3768, 1.346, -0.4625), (0.2084, -1.346, -0.2409), (0.2084, -0.8827, -0.2409), (0.2084, 0.8827, -0.2409), (0.2084, 1.346, -0.2409), (-0.2084, -1.346, -0.2409), (-0.2084, -0.8827, -0.2409), (-0.2084, 0.8827, -0.2409), (-0.2084, 1.346, -0.2409), (-0.03376, -1.346, 0.5674), (-0.03376, -0.8827, 0.5674), (-0.03376, 0.8827, 0.5674), (-0.03376, 1.346, 0.5674), (0.03376, -1.346, -0.5674), (0.03376, -0.8827, -0.5674), (-0.1254, -1.346, 0.545), (-0.1254, -0.8827, 0.545), (-0.1254, 0.8827, 0.545), (-0.1254, 1.346, 0.545), (0.1254, -1.346, 0.545), (0.1254, -0.8827, 0.545), (0.1254, 0.8827, 0.545), (0.1254, 1.346, 0.545), (-0.03376, 0.8827, -0.5674), (-0.03376, 1.346, -0.5674), (0.03376, -1.346, 0.5674), (0.03376, -0.8827, 0.5674), (0.03376, 0.8827, 0.5674), (0.03376, 1.346, 0.5674), (0.3768, -1.346, -0.4625), (0.3768, -0.8827, -0.4625), (0.3768, 0.8827, -0.4625), (0.3768, 1.346, -0.4625), (-0.1029, -1.346, 0.5674), (-0.1029, -0.8827, 0.5674), (-0.1029, 0.8827, 0.5674), (-0.1029, 1.346, 0.5674), (0.1029, -1.346, 0.5674), (0.1029, -0.8827, 0.5674), (0.1029, 0.8827, 0.5674), (0.1029, 1.346, 0.5674), (0.2926, 2.314, -0.3514), (0.03376, -2.314, -0.3589), (0.03376, 2.314, -0.3589), (-0.03376, -2.314, -0.3589), (-0.03376, 2.314, -0.3589), (-0.03376, -2.348, -0.3589), (-0.03376, 2.348, -0.3589), (0.03376, -2.348, -0.3589), (0.03376, 2.348, -0.3589), (-0.2926, -2.314, -0.3514), (-0.2926, 2.314, -0.3514), (0.2926, -2.314, -0.3514), (-0.275, -2.348, -0.3589), (-0.275, 2.348, -0.3589), (0.275, -2.348, -0.3589), (0.275, 2.348, -0.3589), (0.03376, -2.314, 0.545), (0.03376, 2.314, 0.545), (-0.03376, -2.314, 0.545), (-0.03376, 2.314, 0.545), (-0.03376, -2.348, 0.545), (-0.03376, 2.348, 0.545), (0.03376, -2.348, 0.545), (0.03376, 2.348, 0.545), (-0.1254, -2.314, 0.545), (0.1254, -2.314, 0.545), (-0.1125, -2.348, 0.545), (-0.1125, 2.348, 0.545), (-0.1254, 2.314, 0.545), (0.1125, -2.348, 0.545), (0.1125, 2.348, 0.545), (0.1254, 2.314, 0.545), (0.03376, -2.314, -0.5674), (0.03376, 2.314, -0.5674), (-0.03376, -2.314, -0.5674), (0.03376, -2.314, 0.5674), (-0.03376, -2.314, 0.5674), (-0.03376, 2.314, 0.5674), (0.03376, -2.314, -0.2409), (0.03376, 2.314, -0.2409), (0.03376, -2.314, -0.4625), (0.03376, 2.314, -0.4625), (-0.03376, -2.314, -0.2409), (-0.03376, 2.314, -0.2409), (-0.03376, -2.314, -0.4625), (-0.03376, 2.314, -0.4625), (0.03376, -2.348, -0.2409), (0.03376, 2.348, -0.2409), (-0.03376, -2.348, -0.2409), (-0.03376, 2.348, -0.2409), (0.03376, -2.348, -0.4625), (0.03376, 2.348, -0.4625), (-0.03376, -2.348, -0.4625), (-0.03376, 2.348, -0.4625), (-0.03376, -2.334, 0.5674), (-0.03376, 2.334, 0.5674), (0.03376, -2.334, 0.5674), (0.03376, 2.334, 0.5674), (0.03376, 2.314, 0.5674), (-0.03376, -2.348, -0.5674), (-0.03376, 2.348, -0.5674), (0.03376, -2.348, -0.5674), (0.03376, 2.348, -0.5674), (-0.03376, 2.314, -0.5674), (-0.2084, -2.314, -0.2409), (-0.2084, 2.314, -0.2409), (0.2084, -2.314, -0.2409), (0.2084, 2.314, -0.2409), (-0.3768, -2.314, -0.4625), (-0.3768, 2.314, -0.4625), (0.3768, -2.314, -0.4625), (-0.1029, -2.314, 0.5674), (0.1029, -2.314, 0.5674), (-0.3768, -2.314, -0.5674), (-0.3768, 2.314, -0.5674), (0.3768, -2.314, -0.5674), (0.3768, 2.314, -0.5674), (-0.1871, -2.348, -0.2446), (-0.1871, 2.348, -0.2447), (0.1871, -2.348, -0.2446), (0.1871, 2.348, -0.2447), (-0.3541, -2.348, -0.4625), (-0.3541, 2.348, -0.4625), (0.3541, -2.348, -0.4625), (0.3541, 2.348, -0.4625), (0.3768, 2.314, -0.4625), (-0.09608, -2.334, 0.5674), (-0.09608, 2.334, 0.5674), (-0.1029, 2.314, 0.5674), (0.1029, 2.314, 0.5674), (0.09608, -2.334, 0.5674), (0.09608, 2.334, 0.5674), (-0.3541, -2.348, -0.5674), (-0.3541, 2.348, -0.5674), (0.3541, -2.348, -0.5674), (0.3541, 2.348, -0.5674), (-0.1877, -1.346, -0.04444), (-0.1669, -1.346, 0.1521), (-0.1462, -1.346, 0.3485), (-0.1462, -2.314, 0.3485), (-0.1669, -2.314, 0.1521), (-0.1877, -2.314, -0.04444), (-0.1877, -0.8827, -0.04444), (-0.1669, -0.8827, 0.1521), (-0.1462, -0.8827, 0.3485), (-0.1877, 0.8827, -0.04444), (-0.1669, 0.8827, 0.1521), (-0.1462, 0.8827, 0.3485), (-0.1877, 1.346, -0.04444), (-0.1669, 1.346, 0.1521), (-0.1462, 1.346, 0.3485), (0.1877, 1.346, -0.04444), (0.1669, 1.346, 0.1521), (0.1462, 1.346, 0.3485), (0.1877, 0.8827, -0.04444), (0.1669, 0.8827, 0.1521), (0.1462, 0.8827, 0.3485), (0.1877, -0.8827, -0.04444), (0.1669, -0.8827, 0.1521), (0.1462, -0.8827, 0.3485), (0.1877, -1.346, -0.04444), (0.1669, -1.346, 0.1521), (0.1462, -1.346, 0.3485), (0.03376, -2.314, 0.3485), (0.03376, -2.314, 0.1521), (0.03376, -2.314, -0.04444), (0.03376, 2.314, 0.3485), (0.03376, 2.314, 0.1521), (0.03376, 2.314, -0.04444), (-0.03376, -2.314, 0.3485), (-0.03376, -2.314, 0.1521), (-0.03376, -2.314, -0.04444), (-0.03376, -2.348, 0.3485), (-0.03376, -2.348, 0.1521), (-0.03376, -2.348, -0.04444), (-0.03376, 2.314, 0.3485), (-0.03376, 2.314, 0.1521), (-0.03376, 2.314, -0.04444), (-0.03376, 2.348, 0.3485), (-0.03376, 2.348, 0.1521), (-0.03376, 2.348, -0.04444), (-0.1312, -2.348, 0.3476), (-0.1498, -2.348, 0.1502), (-0.1684, -2.348, -0.04723), (-0.1312, 2.348, 0.3476), (-0.1498, 2.348, 0.1502), (-0.1684, 2.348, -0.04723), (0.03376, -2.348, 0.3485), (0.03376, -2.348, 0.1521), (0.03376, -2.348, -0.04444), (0.03376, 2.348, 0.3485), (0.03376, 2.348, 0.1521), (0.03376, 2.348, -0.04444), (-0.1462, 2.314, 0.3485), (-0.1669, 2.314, 0.1521), (-0.1877, 2.314, -0.04444), (0.1312, -2.348, 0.3476), (0.1498, -2.348, 0.1502), (0.1684, -2.348, -0.04723), (0.1462, -2.314, 0.3485), (0.1669, -2.314, 0.1521), (0.1877, -2.314, -0.04444), (0.1312, 2.348, 0.3476), (0.1498, 2.348, 0.1502), (0.1684, 2.348, -0.04723), (0.1462, 2.314, 0.3485), (0.1669, 2.314, 0.1521), (0.1877, 2.314, -0.04444), (-0.2926, 1.588, -0.3514), (-0.2926, 1.83, -0.3514), (-0.2926, 2.072, -0.3514), (-0.2084, 1.588, -0.2409), (-0.2084, 1.83, -0.2409), (-0.2084, 2.072, -0.2409), (-0.3768, 1.588, -0.4625), (-0.3768, 1.83, -0.4625), (-0.3768, 2.072, -0.4625), (0.2926, 1.588, -0.3514), (0.2926, 1.83, -0.3514), (0.2926, 2.072, -0.3514), (0.2084, 1.588, -0.2409), (0.2084, 1.83, -0.2409), (0.2084, 2.072, -0.2409), (-0.1029, 1.588, 0.5674), (-0.1029, 1.83, 0.5674), (-0.1029, 2.072, 0.5674), (-0.1254, 1.588, 0.545), (-0.1254, 1.83, 0.545), (-0.1254, 2.072, 0.545), (0.1029, 1.588, 0.5674), (0.1029, 1.83, 0.5674), (0.1029, 2.072, 0.5674), (0.1254, 1.588, 0.545), (0.1254, 1.83, 0.545), (0.1254, 2.072, 0.545), (0.03376, 1.588, 0.5674), (0.03376, 1.83, 0.5674), (0.03376, 2.072, 0.5674), (-0.03376, 1.588, 0.5674), (-0.03376, 1.83, 0.5674), (-0.03376, 2.072, 0.5674), (0.03367, 1.588, -0.5674), (0.0337, 1.83, -0.5674), (0.03373, 2.072, -0.5674), (-0.03376, 1.588, -0.5674), (-0.03376, 1.83, -0.5674), (-0.03376, 2.072, -0.5674), (0.3768, 1.588, -0.5674), (0.3768, 1.83, -0.5674), (0.3768, 2.072, -0.5674), (-0.3768, 1.588, -0.5674), (-0.3768, 1.83, -0.5674), (-0.3768, 2.072, -0.5674), (0.3768, 1.588, -0.4625), (0.3768, 1.83, -0.4625), (0.3768, 2.072, -0.4625), (-0.1877, 2.072, -0.04444), (-0.1877, 1.83, -0.04444), (-0.1877, 1.588, -0.04444), (-0.1669, 2.072, 0.1521), (-0.1669, 1.83, 0.1521), (-0.1669, 1.588, 0.1521), (-0.1462, 2.072, 0.3485), (-0.1462, 1.83, 0.3485), (-0.1462, 1.588, 0.3485), (0.1877, 2.072, -0.04444), (0.1877, 1.83, -0.04444), (0.1877, 1.588, -0.04444), (0.1669, 2.072, 0.1521), (0.1669, 1.83, 0.1521), (0.1669, 1.588, 0.1521), (0.1462, 2.072, 0.3485), (0.1462, 1.83, 0.3485), (0.1462, 1.588, 0.3485), (-0.2084, -0.5885, -0.2409), (-0.2084, -0.2942, -0.2409), (-0.2084, 2.384e-07, -0.2409), (-0.2084, 0.2942, -0.2409), (-0.2084, 0.5885, -0.2409), (-0.3768, -0.5885, -0.4625), (-0.3768, -0.2942, -0.4625), (-0.3768, 7.153e-07, -0.4625), (-0.3768, 0.2942, -0.4625), (-0.3768, 0.5885, -0.4625), (-0.2926, 0.5885, -0.3514), (-0.2926, 0.2942, -0.3514), (-0.2926, 7.153e-07, -0.3514), (-0.2926, -0.2942, -0.3514), (-0.2926, -0.5885, -0.3514), (0.3768, -0.5885, -0.4625), (0.3768, -0.2942, -0.4625), (0.3768, 2.384e-07, -0.4625), (0.3768, 0.2942, -0.4625), (0.3768, 0.5885, -0.4625), (0.2926, -0.5885, -0.3514), (0.2926, -0.2942, -0.3514), (0.2926, 2.384e-07, -0.3514), (0.2926, 0.2942, -0.3514), (0.2926, 0.5885, -0.3514), (-0.1254, -0.5885, 0.545), (-0.1254, -0.2942, 0.545), (-0.1254, 2.384e-07, 0.545), (-0.1254, 0.2942, 0.545), (-0.1254, 0.5885, 0.545), (0.2084, -0.5885, -0.2409), (0.2084, -0.2942, -0.2409), (0.2084, 2.384e-07, -0.2409), (0.2084, 0.2942, -0.2409), (0.2084, 0.5885, -0.2409), (0.1029, -0.5885, 0.5674), (0.1029, -0.2942, 0.5674), (0.1029, 2.384e-07, 0.5674), (0.1029, 0.2942, 0.5674), (0.1029, 0.5885, 0.5674), (0.1254, -0.5885, 0.545), (0.1254, -0.2942, 0.545), (0.1254, 2.384e-07, 0.545), (0.1254, 0.2942, 0.545), (0.1254, 0.5885, 0.545), (0.03376, -0.5885, 0.5674), (0.03376, -0.2942, 0.5674), (0.03376, 7.153e-07, 0.5674), (0.03376, 0.2942, 0.5674), (0.03376, 0.5885, 0.5674), (-0.1029, -0.5885, 0.5674), (-0.1029, -0.2942, 0.5674), (-0.1029, 2.384e-07, 0.5674), (-0.1029, 0.2942, 0.5674), (-0.1029, 0.5885, 0.5674), (-0.03376, -0.5885, 0.5674), (-0.03376, -0.2942, 0.5674), (-0.03376, 7.153e-07, 0.5674), (-0.03376, 0.2942, 0.5674), (-0.03376, 0.5885, 0.5674), (-0.3768, -0.5885, -0.5674), (-0.3768, -0.2942, -0.5674), (-0.3768, 7.153e-07, -0.5674), (-0.3768, 0.2942, -0.5674), (-0.3768, 0.5885, -0.5674), (0.03366, 0.5885, -0.5674), (0.03368, 0.2942, -0.5674), (0.0337, 2.384e-07, -0.5674), (0.03372, -0.2942, -0.5674), (0.03374, -0.5885, -0.5674), (-0.0341, -0.5885, -0.5674), (-0.03403, -0.2942, -0.5674), (-0.03396, 7.153e-07, -0.5674), (-0.03389, 0.2942, -0.5674), (-0.03382, 0.5885, -0.5674), (0.3768, -0.5885, -0.5674), (0.3768, -0.2942, -0.5674), (0.3768, 2.384e-07, -0.5674), (0.3768, 0.2942, -0.5674), (0.3768, 0.5885, -0.5674), (-0.1877, 0.5885, -0.04444), (-0.1877, 0.2942, -0.04444), (-0.1877, 2.384e-07, -0.04444), (-0.1877, -0.2942, -0.04444), (-0.1877, -0.5885, -0.04444), (-0.1669, 0.5885, 0.1521), (-0.1669, 0.2942, 0.1521), (-0.1669, 2.384e-07, 0.1521), (-0.1669, -0.2942, 0.1521), (-0.1669, -0.5885, 0.1521), (-0.1462, 0.5885, 0.3485), (-0.1462, 0.2942, 0.3485), (-0.1462, 2.384e-07, 0.3485), (-0.1462, -0.2942, 0.3485), (-0.1462, -0.5885, 0.3485), (0.1877, -0.5885, -0.04444), (0.1877, -0.2942, -0.04444), (0.1877, 2.384e-07, -0.04444), (0.1877, 0.2942, -0.04444), (0.1877, 0.5885, -0.04444), (0.1669, -0.5885, 0.1521), (0.1669, -0.2942, 0.1521), (0.1669, 2.384e-07, 0.1521), (0.1669, 0.2942, 0.1521), (0.1669, 0.5885, 0.1521), (0.1462, -0.5885, 0.3485), (0.1462, -0.2942, 0.3485), (0.1462, 2.384e-07, 0.3485), (0.1462, 0.2942, 0.3485), (0.1462, 0.5885, 0.3485), (-0.2084, -1.588, -0.2409), (-0.2084, -1.83, -0.2409), (-0.2084, -2.072, -0.2409), (-0.3768, -1.588, -0.4625), (-0.3768, -1.83, -0.4625), (-0.3768, -2.072, -0.4625), (-0.2926, -1.588, -0.3514), (-0.2926, -1.83, -0.3514), (-0.2926, -2.072, -0.3514), (0.3768, -1.588, -0.4625), (0.3768, -1.83, -0.4625), (0.3768, -2.072, -0.4625), (0.2926, -1.588, -0.3514), (0.2926, -1.83, -0.3514), (0.2926, -2.072, -0.3514), (-0.1254, -1.588, 0.545), (-0.1254, -1.83, 0.545), (-0.1254, -2.072, 0.545), (0.2084, -1.588, -0.2409), (0.2084, -1.83, -0.2409), (0.2084, -2.072, -0.2409), (0.1029, -1.588, 0.5674), (0.1029, -1.83, 0.5674), (0.1029, -2.072, 0.5674), (0.1254, -1.588, 0.545), (0.1254, -1.83, 0.545), (0.1254, -2.072, 0.545), (0.03376, -1.588, 0.5674), (0.03376, -1.83, 0.5674), (0.03376, -2.072, 0.5674), (-0.1029, -1.588, 0.5674), (-0.1029, -1.83, 0.5674), (-0.1029, -2.072, 0.5674), (-0.03376, -1.588, 0.5674), (-0.03376, -1.83, 0.5674), (-0.03376, -2.072, 0.5674), (-0.03406, -1.588, -0.5674), (-0.03396, -1.83, -0.5674), (-0.03386, -2.072, -0.5674), (-0.3768, -1.588, -0.5674), (-0.3768, -1.83, -0.5674), (-0.3768, -2.072, -0.5674), (0.03376, -1.588, -0.5674), (0.03376, -1.83, -0.5674), (0.03376, -2.072, -0.5674), (0.3768, -1.588, -0.5674), (0.3768, -1.83, -0.5674), (0.3768, -2.072, -0.5674), (-0.1877, -2.072, -0.04444), (-0.1877, -1.83, -0.04444), (-0.1877, -1.588, -0.04444), (-0.1669, -2.072, 0.1521), (-0.1669, -1.83, 0.1521), (-0.1669, -1.588, 0.1521), (-0.1462, -2.072, 0.3485), (-0.1462, -1.83, 0.3485), (-0.1462, -1.588, 0.3485), (0.1877, -2.072, -0.04444), (0.1877, -1.83, -0.04444), (0.1877, -1.588, -0.04444), (0.1669, -2.072, 0.1521), (0.1669, -1.83, 0.1521), (0.1669, -1.588, 0.1521), (0.1462, -2.072, 0.3485), (0.1462, -1.83, 0.3485), (0.1462, -1.588, 0.3485), (0.02612, 1.114, -0.3514), (-0.02612, 1.114, -0.3514), (-0.2926, 1.114, -0.3514), (0.2926, 1.114, -0.3514), (0.2084, 1.114, -0.2409), (-0.2084, 1.114, -0.2409), (-0.1254, 1.114, 0.545), (0.1254, 1.114, 0.545), (0.03376, 1.114, 0.5674), (0.1029, 1.114, 0.5674), (-0.1029, 1.114, 0.5674), (-0.03376, 1.114, 0.5674), (-0.1877, 1.114, -0.04444), (-0.1669, 1.114, 0.1521), (-0.1462, 1.114, 0.3485), (0.1877, 1.114, -0.04444), (0.1669, 1.114, 0.1521), (0.1462, 1.114, 0.3485), (-0.02653, -1.114, -0.3514), (0.2926, -1.114, -0.3514), (0.02653, -1.114, -0.3514), (-0.2926, -1.114, -0.3514), (-0.2084, -1.114, -0.2409), (0.2084, -1.114, -0.2409), (-0.1029, -1.114, 0.5674), (-0.1254, -1.114, 0.545), (0.1254, -1.114, 0.545), (0.1029, -1.114, 0.5674), (-0.03376, -1.114, 0.5674), (0.03376, -1.114, 0.5674), (-0.1877, -1.114, -0.04444), (-0.1669, -1.114, 0.1521), (-0.1462, -1.114, 0.3485), (0.1877, -1.114, -0.04444), (0.1669, -1.114, 0.1521), (0.1462, -1.114, 0.3485), (-0.03374, 1.346, -0.5564), (-0.3768, 1.346, -0.5564), (0.03364, 1.346, -0.5564), (-0.3768, 2.314, -0.5564), (0.3768, 2.314, -0.5564), (0.3768, 1.346, -0.5564), (-0.03376, 2.314, -0.5564), (0.03376, 2.314, -0.5564), (0.03376, 2.348, -0.5564), (-0.03376, 2.348, -0.5564), (-0.3541, 2.348, -0.5564), (0.3541, 2.348, -0.5564), (-0.3768, 1.588, -0.5564), (-0.3768, 1.83, -0.5564), (-0.3768, 2.072, -0.5564), (0.3768, 2.072, -0.5564), (0.3768, 1.83, -0.5564), (0.3768, 1.588, -0.5564), (-0.03374, 0.8827, -0.5554), (-0.3768, 0.8827, -0.5554), (0.03364, 0.8827, -0.5554), (0.3768, 0.8827, -0.5554), (-0.03416, -0.8827, -0.5554), (0.0338, -0.8827, -0.5554), (-0.3768, -0.8827, -0.5554), (0.3768, -0.8827, -0.5554), (-0.3768, -0.5885, -0.5554), (-0.3768, -0.2942, -0.5554), (-0.3768, 7.153e-07, -0.5554), (-0.3768, 0.2942, -0.5554), (-0.3768, 0.5885, -0.5554), (0.3768, 0.5885, -0.5554), (0.3768, 0.2942, -0.5554), (0.3768, 2.384e-07, -0.5554), (0.3768, -0.2942, -0.5554), (0.3768, -0.5885, -0.5554), (0.03381, -1.346, -0.5527), (-0.03416, -1.346, -0.5527), (-0.3768, -1.346, -0.5527), (0.3768, -1.346, -0.5527), (0.03376, -2.314, -0.5527), (0.03376, -2.348, -0.5527), (-0.03376, -2.314, -0.5527), (-0.03376, -2.348, -0.5527), (-0.3541, -2.348, -0.5527), (0.3541, -2.348, -0.5527), (-0.3768, -2.314, -0.5527), (0.3768, -2.314, -0.5527), (-0.3768, -2.072, -0.5527), (-0.3768, -1.83, -0.5527), (-0.3768, -1.588, -0.5527), (0.3768, -1.588, -0.5527), (0.3768, -1.83, -0.5527), (0.3768, -2.072, -0.5527), (-0.2084, -2.296, -0.2409), (-0.3768, -2.296, -0.4625), (-0.2926, -2.296, -0.3514), (0.3768, -2.296, -0.4625), (0.2926, -2.296, -0.3514), (-0.1254, -2.296, 0.545), (0.2084, -2.296, -0.2409), (0.1029, -2.296, 0.5674), (0.1254, -2.296, 0.545), (0.03376, -2.296, 0.5674), (-0.1029, -2.296, 0.5674), (-0.03376, -2.296, 0.5674), (-0.03376, -2.296, -0.5674), (-0.3768, -2.296, -0.5674), (0.03376, -2.296, -0.5674), (0.3768, -2.296, -0.5674), (-0.1877, -2.296, -0.04444), (-0.1669, -2.296, 0.1521), (-0.1462, -2.296, 0.3485), (0.1877, -2.296, -0.04444), (0.1669, -2.296, 0.1521), (0.1462, -2.296, 0.3485), (-0.3768, -2.296, -0.5527), (0.3768, -2.296, -0.5527), (-0.2926, 2.293, -0.3514), (-0.2084, 2.293, -0.2409), (-0.3768, 2.293, -0.4625), (0.2926, 2.293, -0.3514), (0.2084, 2.293, -0.2409), (-0.1029, 2.293, 0.5674), (-0.1254, 2.293, 0.545), (0.1029, 2.293, 0.5674), (0.1254, 2.293, 0.545), (0.03376, 2.293, 0.5674), (-0.03376, 2.293, 0.5674), (0.03375, 2.293, -0.5674), (-0.03376, 2.293, -0.5674), (0.3768, 2.293, -0.5674), (-0.3768, 2.293, -0.5674), (0.3768, 2.293, -0.4625), (-0.1877, 2.293, -0.04444), (-0.1669, 2.293, 0.1521), (-0.1462, 2.293, 0.3485), (0.1877, 2.293, -0.04444), (0.1669, 2.293, 0.1521), (0.1462, 2.293, 0.3485), (-0.3768, 2.293, -0.5564), (0.3768, 2.293, -0.5564), (-0.03376, 2.337, -0.3589), (-0.03376, 2.337, -0.2409), (-0.03376, 2.337, -0.4625), (-0.3616, 2.337, -0.4625), (-0.2808, 2.337, -0.3564), (-0.03376, 2.328, 0.5674), (-0.03376, 2.337, 0.545), (-0.1941, 2.337, -0.2434), (-0.1168, 2.337, 0.545), (-0.03376, 2.337, -0.5674), (-0.09834, 2.328, 0.5674), (-0.3616, 2.337, -0.5674), (-0.03376, 2.337, -0.04444), (-0.03376, 2.337, 0.1521), (-0.03376, 2.337, 0.3485), (-0.1361, 2.337, 0.3479), (-0.1555, 2.337, 0.1508), (-0.1748, 2.337, -0.04631), (-0.03376, 2.337, -0.5564), (-0.3616, 2.337, -0.5564), (-0.03365, 1.346, -0.4761), (-0.3768, 1.346, -0.4761), (0.03364, 1.346, -0.4761), (-0.3768, 2.314, -0.4761), (0.3768, 2.314, -0.4761), (0.3768, 1.346, -0.4761), (-0.03376, 2.314, -0.4761), (0.03376, 2.314, -0.4761), (0.03376, 2.348, -0.4761), (-0.03376, 2.348, -0.4761), (-0.3541, 2.348, -0.4761), (0.3541, 2.348, -0.4761), (-0.3768, 1.588, -0.4761), (-0.3768, 1.83, -0.4761), (-0.3768, 2.072, -0.4761), (0.3768, 2.072, -0.4761), (0.3768, 1.83, -0.4761), (0.3768, 1.588, -0.4761), (-0.3768, 2.293, -0.4761), (0.3768, 2.293, -0.4761), (-0.03376, 2.337, -0.4761), (-0.3616, 2.337, -0.4761), (-0.216, 1.346, -0.2509), (-0.216, 2.314, -0.2509), (-0.216, 0.8827, -0.2509), (-0.216, -1.346, -0.2509), (-0.216, -0.8827, -0.2509), (-0.216, -2.314, -0.2509), (0.216, -1.346, -0.2509), (0.216, -2.314, -0.2509), (0.216, -0.8827, -0.2509), (0.216, 0.8827, -0.2509), (0.216, 1.346, -0.2509), (0.216, 2.314, -0.2509), (-0.03376, -2.314, -0.2515), (0.03376, -2.314, -0.2515), (0.03376, -2.348, -0.2515), (0.03376, 2.314, -0.2515), (-0.03376, -2.348, -0.2515), (-0.03376, 2.314, -0.2515), (-0.03376, 2.348, -0.2515), (0.195, 2.348, -0.2549), (0.03376, 2.348, -0.2515), (-0.195, -2.348, -0.2549), (-0.195, 2.348, -0.2549), (0.195, -2.348, -0.2549), (-0.216, 1.588, -0.2509), (-0.216, 1.83, -0.2509), (-0.216, 2.072, -0.2509), (0.216, 2.072, -0.2509), (0.216, 1.83, -0.2509), (0.216, 1.588, -0.2509), (-0.216, -0.5885, -0.2509), (-0.216, -0.2942, -0.2509), (-0.216, 2.813e-07, -0.2509), (-0.216, 0.2942, -0.2509), (-0.216, 0.5885, -0.2509), (0.216, 0.5885, -0.2509), (0.216, 0.2942, -0.2509), (0.216, 2.384e-07, -0.2509), (0.216, -0.2942, -0.2509), (0.216, -0.5885, -0.2509), (-0.216, -2.072, -0.2509), (-0.216, -1.83, -0.2509), (-0.216, -1.588, -0.2509), (0.216, -1.588, -0.2509), (0.216, -1.83, -0.2509), (0.216, -2.072, -0.2509), (-0.216, 1.114, -0.2509), (0.216, 1.114, -0.2509), (-0.216, -1.114, -0.2509), (0.216, -1.114, -0.2509), (-0.216, -2.296, -0.2509), (0.216, -2.296, -0.2509), (-0.216, 2.293, -0.2509), (0.216, 2.293, -0.2509), (-0.03376, 2.337, -0.2515), (-0.2019, 2.337, -0.2536), (-0.2069, -1.346, -0.2262), (-0.2069, -2.314, -0.2262), (-0.2069, -0.8827, -0.2262), (-0.2069, 0.8827, -0.2262), (-0.2069, 1.346, -0.2262), (0.2069, 1.346, -0.2262), (0.2069, 0.8827, -0.2262), (0.2069, -0.8827, -0.2262), (0.2069, -1.346, -0.2262), (0.03376, -2.314, -0.2262), (0.03376, 2.314, -0.2262), (-0.03376, -2.314, -0.2262), (-0.03376, -2.348, -0.2262), (-0.03376, 2.314, -0.2262), (-0.03376, 2.348, -0.2262), (-0.1857, -2.348, -0.2298), (-0.1857, 2.348, -0.2298), (0.03376, -2.348, -0.2262), (0.03376, 2.348, -0.2262), (-0.2069, 2.314, -0.2262), (0.1857, -2.348, -0.2298), (0.2069, -2.314, -0.2262), (0.1857, 2.348, -0.2298), (0.2069, 2.314, -0.2262), (-0.2069, 1.588, -0.2262), (-0.2069, 1.83, -0.2262), (-0.2069, 2.072, -0.2262), (0.2069, 2.072, -0.2262), (0.2069, 1.83, -0.2262), (0.2069, 1.588, -0.2262), (-0.2069, -0.5885, -0.2262), (-0.2069, -0.2942, -0.2262), (-0.2069, 2.384e-07, -0.2262), (-0.2069, 0.2942, -0.2262), (-0.2069, 0.5885, -0.2262), (0.2069, 0.5885, -0.2262), (0.2069, 0.2942, -0.2262), (0.2069, 2.384e-07, -0.2262), (0.2069, -0.2942, -0.2262), (0.2069, -0.5885, -0.2262), (-0.2069, -2.072, -0.2262), (-0.2069, -1.83, -0.2262), (-0.2069, -1.588, -0.2262), (0.2069, -1.588, -0.2262), (0.2069, -1.83, -0.2262), (0.2069, -2.072, -0.2262), (-0.2069, 1.114, -0.2262), (0.2069, 1.114, -0.2262), (-0.2069, -1.114, -0.2262), (0.2069, -1.114, -0.2262), (-0.2069, -2.296, -0.2262), (0.2069, -2.296, -0.2262), (-0.2069, 2.293, -0.2262), (0.2069, 2.293, -0.2262), (-0.03376, 2.337, -0.2262), (-0.1927, 2.337, -0.2286), (-0.03365, 0.8827, -0.476), (-0.3768, 0.8827, -0.476), (0.03364, 0.8827, -0.476), (0.3768, 0.8827, -0.476), (-0.03416, -0.8827, -0.476), (0.03411, -0.8827, -0.476), (-0.3768, -0.8827, -0.476), (0.3768, -0.8827, -0.476), (-0.3768, -0.5885, -0.476), (-0.3768, -0.2942, -0.476), (-0.3768, 7.153e-07, -0.476), (-0.3768, 0.2942, -0.476), (-0.3768, 0.5885, -0.476), (0.3768, 0.5885, -0.476), (0.3768, 0.2942, -0.476), (0.3768, 2.384e-07, -0.476), (0.3768, -0.2942, -0.476), (0.3768, -0.5885, -0.476), (-0.368, 0.8827, -0.4509), (0.03285, 0.8827, -0.4509), (-0.03285, 0.8827, -0.4509), (0.368, 0.8827, -0.4509), (-0.368, -0.8827, -0.4509), (0.03336, -0.8827, -0.4509), (-0.03336, -0.8827, -0.4509), (0.368, -0.8827, -0.4509), (-0.368, -0.5885, -0.4509), (-0.368, -0.2942, -0.4509), (-0.368, 7.153e-07, -0.4509), (-0.368, 0.2942, -0.4509), (-0.368, 0.5885, -0.4509), (0.368, 0.5885, -0.4509), (0.368, 0.2942, -0.4509), (0.368, 2.384e-07, -0.4509), (0.368, -0.2942, -0.4509), (0.368, -0.5885, -0.4509), (-0.0334, -1.346, -0.4514), (0.3684, -1.346, -0.4514), (0.0334, -1.346, -0.4514), (-0.3684, -2.314, -0.4514), (-0.3684, -1.346, -0.4514), (0.3684, -2.314, -0.4514), (0.03376, -2.314, -0.4522), (0.03376, -2.348, -0.4522), (-0.03376, -2.314, -0.4522), (-0.03376, -2.348, -0.4522), (-0.3462, -2.348, -0.4522), (0.3462, -2.348, -0.4522), (-0.3684, -2.072, -0.4514), (-0.3684, -1.83, -0.4514), (-0.3684, -1.588, -0.4514), (0.3684, -1.588, -0.4514), (0.3684, -1.83, -0.4514), (0.3684, -2.072, -0.4514), (-0.3684, -2.296, -0.4514), (0.3684, -2.296, -0.4514), (0.0341, -1.346, -0.4783), (-0.03416, -1.346, -0.4783), (-0.3768, -1.346, -0.4783), (0.3768, -1.346, -0.4783), (0.03376, -2.314, -0.4783), (0.03376, -2.348, -0.4783), (-0.03376, -2.314, -0.4783), (-0.03376, -2.348, -0.4783), (-0.3541, -2.348, -0.4783), (0.3541, -2.348, -0.4783), (-0.3768, -2.314, -0.4783), (0.3768, -2.314, -0.4783), (-0.3768, -2.072, -0.4783), (-0.3768, -1.83, -0.4783), (-0.3768, -1.588, -0.4783), (0.3768, -1.588, -0.4783), (0.3768, -1.83, -0.4783), (0.3768, -2.072, -0.4783), (-0.3768, -2.296, -0.4783), (0.3768, -2.296, -0.4783), (-0.03262, 1.346, -0.4475), (0.03262, 1.346, -0.4475), (-0.3655, 1.346, -0.4475), (0.3655, 2.314, -0.4475), (0.3655, 1.346, -0.4475), (-0.03376, 2.314, -0.4485), (0.03376, 2.314, -0.4485), (-0.03376, 2.348, -0.4485), (-0.3434, 2.348, -0.4485), (0.03376, 2.348, -0.4485), (-0.3655, 2.314, -0.4475), (0.3434, 2.348, -0.4485), (-0.3655, 1.588, -0.4475), (-0.3655, 1.83, -0.4475), (-0.3655, 2.072, -0.4475), (0.3655, 2.072, -0.4475), (0.3655, 1.83, -0.4475), (0.3655, 1.588, -0.4475), (-0.3655, 2.293, -0.4475), (0.3655, 2.293, -0.4475), (-0.03376, 2.337, -0.4485), (-0.3507, 2.337, -0.4482), (-0.1269, -1.346, 0.5303), (-0.1269, -2.314, 0.5303), (-0.1269, -0.8827, 0.5303), (-0.1269, 0.8827, 0.5303), (-0.1269, 1.346, 0.5303), (0.1269, 1.346, 0.5303), (0.1269, 0.8827, 0.5303), (0.1269, -0.8827, 0.5303), (0.1269, -1.346, 0.5303), (0.03376, -2.314, 0.5303), (0.03376, 2.314, 0.5303), (-0.03376, -2.314, 0.5303), (-0.03376, -2.348, 0.5303), (-0.03376, 2.314, 0.5303), (-0.03376, 2.348, 0.5303), (-0.1139, -2.348, 0.5302), (-0.1139, 2.348, 0.5302), (0.03376, -2.348, 0.5303), (0.03376, 2.348, 0.5303), (-0.1269, 2.314, 0.5303), (0.1139, -2.348, 0.5302), (0.1269, -2.314, 0.5303), (0.1139, 2.348, 0.5302), (0.1269, 2.314, 0.5303), (-0.1269, 1.588, 0.5303), (-0.1269, 1.83, 0.5303), (-0.1269, 2.072, 0.5303), (0.1269, 2.072, 0.5303), (0.1269, 1.83, 0.5303), (0.1269, 1.588, 0.5303), (-0.1269, -0.5885, 0.5303), (-0.1269, -0.2942, 0.5303), (-0.1269, 2.384e-07, 0.5303), (-0.1269, 0.2942, 0.5303), (-0.1269, 0.5885, 0.5303), (0.1269, 0.5885, 0.5303), (0.1269, 0.2942, 0.5303), (0.1269, 2.384e-07, 0.5303), (0.1269, -0.2942, 0.5303), (0.1269, -0.5885, 0.5303), (-0.1269, -2.072, 0.5303), (-0.1269, -1.83, 0.5303), (-0.1269, -1.588, 0.5303), (0.1269, -1.588, 0.5303), (0.1269, -1.83, 0.5303), (0.1269, -2.072, 0.5303), (-0.1269, 1.114, 0.5303), (0.1269, 1.114, 0.5303), (-0.1269, -1.114, 0.5303), (0.1269, -1.114, 0.5303), (-0.1269, -2.296, 0.5303), (0.1269, -2.296, 0.5303), (-0.1269, 2.293, 0.5303), (0.1269, 2.293, 0.5303), (-0.03376, 2.337, 0.5303), (-0.1182, 2.337, 0.5303)], [], [(115, 116, 98, 96), (99, 117, 138, 97), (96, 102, 136, 115), (137, 103, 97, 138), (116, 134, 100, 98), (134, 166, 106, 100), (107, 167, 135, 101), (170, 136, 102, 109), (103, 137, 171, 110), (104, 106, 166, 151), (109, 105, 152, 170), (169, 111, 110, 171), (170, 152, 115, 136), (138, 169, 171, 137), (134, 116, 151, 166), (172, 153, 114, 139), (155, 174, 141, 112), (142, 175, 156, 113), (209, 210, 204, 203), (210, 211, 205, 204), (217, 216, 207, 208), (216, 215, 206, 207), (229, 228, 204, 205), (228, 227, 203, 204), (230, 231, 207, 206), (231, 232, 208, 207), (212, 213, 210, 209), (213, 214, 211, 210), (221, 222, 213, 212), (222, 223, 214, 213), (226, 225, 219, 220), (225, 224, 218, 219), (227, 228, 237, 236), (228, 229, 238, 237), (232, 231, 243, 244), (231, 230, 242, 243), (223, 222, 180, 181), (222, 221, 179, 180), (241, 240, 237, 238), (240, 239, 236, 237), (245, 246, 243, 242), (246, 247, 244, 243), (268, 267, 264, 265), (267, 266, 263, 264), (266, 57, 75, 263), (61, 272, 269, 79), (272, 273, 270, 269), (273, 274, 271, 270), (79, 269, 275, 67), (269, 270, 276, 275), (270, 271, 277, 276), (67, 275, 278, 51), (275, 276, 279, 278), (276, 277, 280, 279), (51, 278, 263, 75), (278, 279, 264, 263), (279, 280, 265, 264), (35, 290, 284, 63), (290, 291, 285, 284), (291, 292, 286, 285), (63, 284, 281, 3), (284, 285, 282, 281), (285, 286, 283, 282), (3, 281, 287, 31), (281, 282, 288, 287), (282, 283, 289, 288), (189, 301, 298, 188), (301, 300, 297, 298), (300, 299, 296, 297), (190, 304, 301, 189), (304, 303, 300, 301), (303, 302, 299, 300), (308, 309, 306, 305), (309, 310, 307, 306), (310, 192, 191, 307), (311, 312, 309, 308), (312, 313, 310, 309), (313, 193, 192, 310), (56, 343, 368, 74), (343, 342, 367, 368), (342, 341, 366, 367), (341, 340, 365, 366), (340, 339, 364, 365), (339, 55, 73, 364), (59, 354, 349, 77), (354, 355, 350, 349), (355, 356, 351, 350), (356, 357, 352, 351), (357, 358, 353, 352), (358, 60, 78, 353), (77, 349, 359, 65), (349, 350, 360, 359), (350, 351, 361, 360), (351, 352, 362, 361), (352, 353, 363, 362), (353, 78, 66, 363), (65, 359, 369, 49), (359, 360, 370, 369), (360, 361, 371, 370), (361, 362, 372, 371), (362, 363, 373, 372), (363, 66, 50, 373), (49, 369, 364, 73), (369, 370, 365, 364), (370, 371, 366, 365), (371, 372, 367, 366), (372, 373, 368, 367), (373, 50, 74, 368), (33, 374, 384, 13), (374, 375, 385, 384), (375, 376, 386, 385), (376, 377, 387, 386), (377, 378, 388, 387), (378, 34, 62, 388), (0, 379, 388, 62), (379, 380, 387, 388), (380, 381, 386, 387), (381, 382, 385, 386), (382, 383, 384, 385), (383, 53, 13, 384), (53, 383, 389, 29), (383, 382, 390, 389), (382, 381, 391, 390), (381, 380, 392, 391), (380, 379, 393, 392), (379, 0, 30, 393), (183, 403, 398, 182), (403, 402, 397, 398), (402, 401, 396, 397), (401, 400, 395, 396), (400, 399, 394, 395), (399, 186, 185, 394), (184, 408, 403, 183), (408, 407, 402, 403), (407, 406, 401, 402), (406, 405, 400, 401), (405, 404, 399, 400), (404, 187, 186, 399), (195, 418, 413, 194), (418, 417, 412, 413), (417, 416, 411, 412), (416, 415, 410, 411), (415, 414, 409, 410), (414, 198, 197, 409), (196, 423, 418, 195), (423, 422, 417, 418), (422, 421, 416, 417), (421, 420, 415, 416), (420, 419, 414, 415), (419, 199, 198, 414), (54, 439, 454, 72), (439, 440, 455, 454), (440, 441, 456, 455), (450, 449, 446, 447), (449, 448, 445, 446), (448, 58, 76, 445), (447, 446, 452, 453), (446, 445, 451, 452), (445, 76, 64, 451), (453, 452, 458, 459), (452, 451, 457, 458), (451, 64, 48, 457), (459, 458, 455, 456), (458, 457, 454, 455), (457, 48, 72, 454), (465, 464, 461, 462), (464, 463, 460, 461), (463, 32, 10, 460), (462, 461, 467, 468), (461, 460, 466, 467), (460, 10, 52, 466), (468, 467, 470, 471), (467, 466, 469, 470), (466, 52, 28, 469), (475, 476, 473, 472), (476, 477, 474, 473), (477, 177, 176, 474), (478, 479, 476, 475), (479, 480, 477, 476), (480, 178, 177, 477), (201, 486, 483, 200), (486, 485, 482, 483), (485, 484, 481, 482), (202, 489, 486, 201), (489, 488, 485, 486), (488, 487, 484, 485), (21, 492, 491, 8), (492, 20, 6, 491), (8, 491, 490, 9), (491, 6, 7, 490), (9, 490, 493, 26), (490, 7, 27, 493), (57, 496, 500, 75), (496, 56, 74, 500), (60, 497, 499, 78), (497, 61, 79, 499), (78, 499, 498, 66), (499, 79, 67, 498), (66, 498, 501, 50), (498, 67, 51, 501), (50, 501, 500, 74), (501, 51, 75, 500), (186, 503, 502, 185), (503, 189, 188, 502), (187, 504, 503, 186), (504, 190, 189, 503), (192, 506, 505, 191), (506, 195, 194, 505), (193, 507, 506, 192), (507, 196, 195, 506), (23, 511, 508, 18), (511, 22, 16, 508), (18, 508, 510, 19), (508, 16, 17, 510), (19, 510, 509, 24), (510, 17, 25, 509), (55, 515, 514, 73), (515, 54, 72, 514), (58, 516, 517, 76), (516, 59, 77, 517), (76, 517, 519, 64), (517, 77, 65, 519), (64, 519, 518, 48), (519, 65, 49, 518), (48, 518, 514, 72), (518, 49, 73, 514), (177, 521, 520, 176), (521, 183, 182, 520), (178, 522, 521, 177), (522, 184, 183, 521), (198, 524, 523, 197), (524, 201, 200, 523), (199, 525, 524, 198), (525, 202, 201, 524), (527, 35, 63, 526), (526, 63, 3, 528), (528, 3, 31, 531), (143, 532, 533, 113), (534, 142, 113, 533), (173, 536, 535, 140), (142, 534, 537, 175), (175, 537, 530, 156), (538, 290, 35, 527), (539, 291, 290, 538), (540, 292, 291, 539), (542, 288, 289, 541), (543, 287, 288, 542), (531, 31, 287, 543), (34, 545, 544, 62), (546, 0, 62, 544), (0, 546, 547, 30), (550, 33, 13, 548), (548, 13, 53, 549), (549, 53, 29, 551), (552, 374, 33, 550), (553, 375, 374, 552), (554, 376, 375, 553), (555, 377, 376, 554), (556, 378, 377, 555), (545, 34, 378, 556), (557, 393, 30, 547), (558, 392, 393, 557), (559, 391, 392, 558), (560, 390, 391, 559), (561, 389, 390, 560), (551, 29, 389, 561), (32, 564, 563, 10), (10, 563, 562, 52), (52, 562, 565, 28), (568, 114, 112, 566), (141, 567, 566, 112), (569, 139, 114, 568), (570, 172, 139, 569), (567, 141, 174, 571), (172, 570, 572, 153), (571, 174, 155, 573), (575, 464, 465, 574), (576, 463, 464, 575), (564, 32, 463, 576), (577, 469, 28, 565), (578, 470, 469, 577), (579, 471, 470, 578), (441, 585, 590, 456), (585, 104, 151, 590), (105, 588, 587, 152), (588, 450, 447, 587), (152, 587, 589, 115), (587, 447, 453, 589), (115, 589, 591, 116), (589, 453, 459, 591), (116, 591, 590, 151), (591, 459, 456, 590), (153, 593, 592, 114), (593, 465, 462, 592), (114, 592, 594, 112), (592, 462, 468, 594), (112, 594, 595, 155), (594, 468, 471, 595), (180, 597, 596, 181), (597, 475, 472, 596), (179, 598, 597, 180), (598, 478, 475, 597), (484, 600, 599, 481), (600, 240, 241, 599), (487, 601, 600, 484), (601, 239, 240, 600), (465, 593, 602, 574), (593, 153, 572, 602), (155, 595, 603, 573), (595, 471, 579, 603), (108, 610, 609, 168), (610, 268, 265, 609), (274, 612, 611, 271), (612, 111, 169, 611), (271, 611, 613, 277), (611, 169, 138, 613), (277, 613, 614, 280), (613, 138, 117, 614), (280, 614, 609, 265), (614, 117, 168, 609), (292, 618, 616, 286), (618, 154, 143, 616), (286, 616, 615, 283), (616, 143, 113, 615), (283, 615, 617, 289), (615, 113, 156, 617), (299, 621, 620, 296), (621, 234, 235, 620), (302, 622, 621, 299), (622, 233, 234, 621), (246, 624, 623, 247), (624, 308, 305, 623), (245, 625, 624, 246), (625, 311, 308, 624), (154, 618, 626, 529), (618, 292, 540, 626), (289, 617, 627, 541), (617, 156, 530, 627), (135, 633, 634, 101), (633, 117, 99, 634), (107, 636, 638, 167), (636, 108, 168, 638), (117, 633, 638, 168), (633, 135, 167, 638), (154, 639, 637, 143), (639, 173, 140, 637), (219, 641, 640, 220), (641, 216, 217, 640), (218, 642, 641, 219), (642, 215, 216, 641), (225, 644, 643, 224), (644, 234, 233, 643), (226, 645, 644, 225), (645, 235, 234, 644), (535, 646, 637, 140), (646, 532, 143, 637), (173, 639, 647, 536), (639, 154, 529, 647), (39, 649, 648, 4), (649, 527, 526, 648), (4, 648, 650, 5), (648, 526, 528, 650), (5, 650, 653, 71), (650, 528, 531, 653), (532, 654, 655, 533), (654, 125, 121, 655), (131, 656, 655, 121), (656, 534, 533, 655), (536, 658, 657, 535), (658, 162, 133, 657), (534, 656, 659, 537), (656, 131, 164, 659), (537, 659, 652, 530), (659, 164, 165, 652), (254, 660, 649, 39), (660, 538, 527, 649), (255, 661, 660, 254), (661, 539, 538, 660), (256, 662, 661, 255), (662, 540, 539, 661), (294, 664, 663, 295), (664, 542, 541, 663), (293, 665, 664, 294), (665, 543, 542, 664), (71, 653, 665, 293), (653, 531, 543, 665), (626, 666, 651, 529), (666, 606, 149, 651), (540, 662, 666, 626), (662, 256, 606, 666), (627, 667, 663, 541), (667, 619, 295, 663), (530, 652, 667, 627), (652, 165, 619, 667), (630, 668, 657, 133), (668, 646, 535, 657), (125, 654, 668, 630), (654, 532, 646, 668), (647, 669, 658, 536), (669, 631, 162, 658), (529, 651, 669, 647), (651, 149, 631, 669), (122, 682, 683, 118), (682, 83, 81, 683), (84, 687, 685, 82), (687, 123, 119, 685), (87, 684, 683, 81), (684, 126, 118, 683), (127, 690, 685, 119), (690, 88, 82, 685), (128, 686, 682, 122), (686, 85, 83, 682), (157, 691, 686, 128), (691, 92, 85, 686), (93, 692, 688, 86), (692, 158, 129, 688), (126, 684, 693, 159), (684, 87, 94, 693), (88, 690, 689, 95), (690, 127, 160, 689), (92, 691, 675, 89), (691, 157, 144, 675), (91, 677, 693, 94), (677, 146, 159, 693), (147, 681, 689, 160), (681, 80, 95, 689), (251, 694, 670, 47), (694, 248, 20, 670), (252, 695, 694, 251), (695, 249, 248, 694), (253, 696, 695, 252), (696, 250, 249, 695), (261, 698, 697, 262), (698, 258, 259, 697), (260, 699, 698, 261), (699, 257, 258, 698), (43, 680, 699, 260), (680, 27, 257, 699), (314, 700, 674, 45), (700, 328, 22, 674), (315, 701, 700, 314), (701, 327, 328, 700), (316, 702, 701, 315), (702, 326, 327, 701), (317, 703, 702, 316), (703, 325, 326, 702), (318, 704, 703, 317), (704, 324, 325, 703), (46, 672, 704, 318), (672, 21, 324, 704), (348, 705, 679, 42), (705, 338, 26, 679), (347, 706, 705, 348), (706, 337, 338, 705), (346, 707, 706, 347), (707, 336, 337, 706), (345, 708, 707, 346), (708, 335, 336, 707), (344, 709, 708, 345), (709, 334, 335, 708), (41, 678, 709, 344), (678, 25, 334, 709), (425, 711, 710, 426), (711, 431, 432, 710), (424, 712, 711, 425), (712, 430, 431, 711), (44, 673, 712, 424), (673, 23, 430, 712), (442, 713, 676, 40), (713, 436, 24, 676), (443, 714, 713, 442), (714, 437, 436, 713), (444, 715, 714, 443), (715, 438, 437, 714), (495, 716, 672, 46), (716, 492, 21, 672), (47, 670, 716, 495), (670, 20, 492, 716), (494, 717, 680, 43), (717, 493, 27, 680), (42, 679, 717, 494), (679, 26, 493, 717), (512, 718, 673, 44), (718, 511, 23, 673), (45, 674, 718, 512), (674, 22, 511, 718), (513, 719, 678, 41), (719, 509, 25, 678), (40, 676, 719, 513), (676, 24, 509, 719), (580, 720, 675, 144), (720, 582, 89, 675), (426, 710, 720, 580), (710, 432, 582, 720), (586, 721, 715, 444), (721, 584, 438, 715), (146, 677, 721, 586), (677, 91, 584, 721), (605, 722, 696, 253), (722, 604, 250, 696), (145, 671, 722, 605), (671, 90, 604, 722), (608, 723, 681, 147), (723, 607, 80, 681), (262, 697, 723, 608), (697, 259, 607, 723), (629, 724, 688, 129), (724, 628, 86, 688), (123, 687, 724, 629), (687, 84, 628, 724), (632, 725, 692, 93), (725, 635, 158, 692), (90, 671, 725, 632), (671, 145, 635, 725), (211, 737, 735, 205), (737, 122, 118, 735), (123, 739, 736, 119), (739, 217, 208, 736), (126, 743, 735, 118), (743, 229, 205, 735), (232, 744, 736, 208), (744, 127, 119, 736), (214, 738, 737, 211), (738, 128, 122, 737), (223, 741, 738, 214), (741, 157, 128, 738), (158, 742, 740, 129), (742, 226, 220, 740), (229, 743, 746, 238), (743, 126, 159, 746), (127, 744, 748, 160), (744, 232, 244, 748), (157, 741, 727, 144), (741, 223, 181, 727), (146, 747, 746, 159), (747, 241, 238, 746), (247, 749, 748, 244), (749, 147, 160, 748), (298, 750, 730, 188), (750, 251, 47, 730), (297, 751, 750, 298), (751, 252, 251, 750), (296, 752, 751, 297), (752, 253, 252, 751), (306, 754, 753, 305), (754, 261, 262, 753), (307, 755, 754, 306), (755, 260, 261, 754), (191, 731, 755, 307), (731, 43, 260, 755), (398, 756, 728, 182), (756, 314, 45, 728), (397, 757, 756, 398), (757, 315, 314, 756), (396, 758, 757, 397), (758, 316, 315, 757), (395, 759, 758, 396), (759, 317, 316, 758), (394, 760, 759, 395), (760, 318, 317, 759), (185, 729, 760, 394), (729, 46, 318, 760), (413, 761, 732, 194), (761, 348, 42, 732), (412, 762, 761, 413), (762, 347, 348, 761), (411, 763, 762, 412), (763, 346, 347, 762), (410, 764, 763, 411), (764, 345, 346, 763), (409, 765, 764, 410), (765, 344, 345, 764), (197, 733, 765, 409), (733, 41, 344, 765), (473, 767, 766, 472), (767, 425, 426, 766), (474, 768, 767, 473), (768, 424, 425, 767), (176, 726, 768, 474), (726, 44, 424, 768), (483, 769, 734, 200), (769, 442, 40, 734), (482, 770, 769, 483), (770, 443, 442, 769), (481, 771, 770, 482), (771, 444, 443, 770), (502, 772, 729, 185), (772, 495, 46, 729), (188, 730, 772, 502), (730, 47, 495, 772), (505, 773, 731, 191), (773, 494, 43, 731), (194, 732, 773, 505), (732, 42, 494, 773), (520, 774, 726, 176), (774, 512, 44, 726), (182, 728, 774, 520), (728, 45, 512, 774), (523, 775, 733, 197), (775, 513, 41, 733), (200, 734, 775, 523), (734, 40, 513, 775), (596, 776, 727, 181), (776, 580, 144, 727), (472, 766, 776, 596), (766, 426, 580, 776), (599, 777, 771, 481), (777, 586, 444, 771), (241, 747, 777, 599), (747, 146, 586, 777), (620, 778, 752, 296), (778, 605, 253, 752), (235, 745, 778, 620), (745, 145, 605, 778), (623, 779, 749, 247), (779, 608, 147, 749), (305, 753, 779, 623), (753, 262, 608, 779), (640, 780, 740, 220), (780, 629, 129, 740), (217, 739, 780, 640), (739, 123, 629, 780), (635, 781, 742, 158), (781, 645, 226, 742), (145, 745, 781, 635), (745, 235, 645, 781), (545, 783, 782, 544), (783, 38, 1, 782), (544, 782, 784, 546), (782, 1, 2, 784), (546, 784, 785, 547), (784, 2, 70, 785), (37, 788, 786, 14), (788, 550, 548, 786), (14, 786, 787, 15), (786, 548, 549, 787), (15, 787, 789, 69), (787, 549, 551, 789), (319, 790, 788, 37), (790, 552, 550, 788), (320, 791, 790, 319), (791, 553, 552, 790), (321, 792, 791, 320), (792, 554, 553, 791), (322, 793, 792, 321), (793, 555, 554, 792), (323, 794, 793, 322), (794, 556, 555, 793), (38, 783, 794, 323), (783, 545, 556, 794), (333, 795, 785, 70), (795, 557, 547, 785), (332, 796, 795, 333), (796, 558, 557, 795), (331, 797, 796, 332), (797, 559, 558, 796), (330, 798, 797, 331), (798, 560, 559, 797), (329, 799, 798, 330), (799, 561, 560, 798), (69, 789, 799, 329), (789, 551, 561, 799), (38, 800, 802, 1), (800, 21, 8, 802), (1, 802, 801, 2), (802, 8, 9, 801), (2, 801, 803, 70), (801, 9, 26, 803), (22, 804, 806, 16), (804, 37, 14, 806), (16, 806, 805, 17), (806, 14, 15, 805), (17, 805, 807, 25), (805, 15, 69, 807), (328, 808, 804, 22), (808, 319, 37, 804), (327, 809, 808, 328), (809, 320, 319, 808), (326, 810, 809, 327), (810, 321, 320, 809), (325, 811, 810, 326), (811, 322, 321, 810), (324, 812, 811, 325), (812, 323, 322, 811), (21, 800, 812, 324), (800, 38, 323, 812), (338, 813, 803, 26), (813, 333, 70, 803), (337, 814, 813, 338), (814, 332, 333, 813), (336, 815, 814, 337), (815, 331, 332, 814), (335, 816, 815, 336), (816, 330, 331, 815), (334, 817, 816, 335), (817, 329, 330, 816), (25, 807, 817, 334), (807, 69, 329, 817), (36, 822, 818, 11), (822, 23, 18, 818), (11, 818, 820, 12), (818, 18, 19, 820), (12, 820, 819, 68), (820, 19, 24, 819), (83, 826, 824, 81), (826, 124, 120, 824), (130, 825, 824, 120), (825, 87, 81, 824), (85, 827, 826, 83), (827, 132, 124, 826), (92, 828, 827, 85), (828, 161, 132, 827), (87, 825, 829, 94), (825, 130, 163, 829), (161, 828, 821, 148), (828, 92, 89, 821), (150, 823, 829, 163), (823, 91, 94, 829), (431, 831, 830, 432), (831, 428, 429, 830), (430, 832, 831, 431), (832, 427, 428, 831), (23, 822, 832, 430), (822, 36, 427, 832), (436, 833, 819, 24), (833, 433, 68, 819), (437, 834, 833, 436), (834, 434, 433, 833), (438, 835, 834, 437), (835, 435, 434, 834), (582, 836, 821, 89), (836, 581, 148, 821), (432, 830, 836, 582), (830, 429, 581, 836), (584, 837, 835, 438), (837, 583, 435, 835), (91, 823, 837, 584), (823, 150, 583, 837), (564, 840, 839, 563), (840, 36, 11, 839), (563, 839, 838, 562), (839, 11, 12, 838), (562, 838, 841, 565), (838, 12, 68, 841), (124, 844, 842, 120), (844, 568, 566, 842), (567, 843, 842, 566), (843, 130, 120, 842), (132, 845, 844, 124), (845, 569, 568, 844), (161, 846, 845, 132), (846, 570, 569, 845), (130, 843, 847, 163), (843, 567, 571, 847), (570, 846, 848, 572), (846, 161, 148, 848), (163, 847, 849, 150), (847, 571, 573, 849), (428, 851, 850, 429), (851, 575, 574, 850), (427, 852, 851, 428), (852, 576, 575, 851), (36, 840, 852, 427), (840, 564, 576, 852), (433, 853, 841, 68), (853, 577, 565, 841), (434, 854, 853, 433), (854, 578, 577, 853), (435, 855, 854, 434), (855, 579, 578, 854), (602, 856, 850, 574), (856, 581, 429, 850), (572, 848, 856, 602), (848, 148, 581, 856), (603, 857, 849, 573), (857, 583, 150, 849), (579, 855, 857, 603), (855, 435, 583, 857), (20, 860, 858, 6), (860, 39, 4, 858), (6, 858, 859, 7), (858, 4, 5, 859), (7, 859, 862, 27), (859, 5, 71, 862), (125, 863, 864, 121), (863, 84, 82, 864), (88, 867, 864, 82), (867, 131, 121, 864), (162, 866, 865, 133), (866, 93, 86, 865), (131, 867, 869, 164), (867, 88, 95, 869), (80, 861, 869, 95), (861, 165, 164, 869), (248, 870, 860, 20), (870, 254, 39, 860), (249, 871, 870, 248), (871, 255, 254, 870), (250, 872, 871, 249), (872, 256, 255, 871), (258, 874, 873, 259), (874, 294, 295, 873), (257, 875, 874, 258), (875, 293, 294, 874), (27, 862, 875, 257), (862, 71, 293, 875), (604, 876, 872, 250), (876, 606, 256, 872), (90, 868, 876, 604), (868, 149, 606, 876), (607, 877, 861, 80), (877, 619, 165, 861), (259, 873, 877, 607), (873, 295, 619, 877), (628, 878, 865, 86), (878, 630, 133, 865), (84, 863, 878, 628), (863, 125, 630, 878), (631, 879, 866, 162), (879, 632, 93, 866), (149, 868, 879, 631), (868, 90, 632, 879), (98, 891, 889, 96), (891, 209, 203, 889), (215, 893, 890, 206), (893, 99, 97, 890), (227, 897, 889, 203), (897, 102, 96, 889), (103, 898, 890, 97), (898, 230, 206, 890), (100, 892, 891, 98), (892, 212, 209, 891), (106, 895, 892, 100), (895, 221, 212, 892), (224, 896, 894, 218), (896, 107, 101, 894), (102, 897, 900, 109), (897, 227, 236, 900), (230, 898, 902, 242), (898, 103, 110, 902), (221, 895, 881, 179), (895, 106, 104, 881), (239, 901, 900, 236), (901, 105, 109, 900), (111, 903, 902, 110), (903, 245, 242, 902), (266, 904, 884, 57), (904, 304, 190, 884), (267, 905, 904, 266), (905, 303, 304, 904), (268, 906, 905, 267), (906, 302, 303, 905), (273, 908, 907, 274), (908, 312, 311, 907), (272, 909, 908, 273), (909, 313, 312, 908), (61, 885, 909, 272), (885, 193, 313, 909), (339, 910, 882, 55), (910, 408, 184, 882), (340, 911, 910, 339), (911, 407, 408, 910), (341, 912, 911, 340), (912, 406, 407, 911), (342, 913, 912, 341), (913, 405, 406, 912), (343, 914, 913, 342), (914, 404, 405, 913), (56, 883, 914, 343), (883, 187, 404, 914), (358, 915, 886, 60), (915, 423, 196, 886), (357, 916, 915, 358), (916, 422, 423, 915), (356, 917, 916, 357), (917, 421, 422, 916), (355, 918, 917, 356), (918, 420, 421, 917), (354, 919, 918, 355), (919, 419, 420, 918), (59, 887, 919, 354), (887, 199, 419, 919), (440, 921, 920, 441), (921, 479, 478, 920), (439, 922, 921, 440), (922, 480, 479, 921), (54, 880, 922, 439), (880, 178, 480, 922), (448, 923, 888, 58), (923, 489, 202, 888), (449, 924, 923, 448), (924, 488, 489, 923), (450, 925, 924, 449), (925, 487, 488, 924), (496, 926, 883, 56), (926, 504, 187, 883), (57, 884, 926, 496), (884, 190, 504, 926), (497, 927, 885, 61), (927, 507, 193, 885), (60, 886, 927, 497), (886, 196, 507, 927), (515, 928, 880, 54), (928, 522, 178, 880), (55, 882, 928, 515), (882, 184, 522, 928), (516, 929, 887, 59), (929, 525, 199, 887), (58, 888, 929, 516), (888, 202, 525, 929), (585, 930, 881, 104), (930, 598, 179, 881), (441, 920, 930, 585), (920, 478, 598, 930), (588, 931, 925, 450), (931, 601, 487, 925), (105, 901, 931, 588), (901, 239, 601, 931), (610, 932, 906, 268), (932, 622, 302, 906), (108, 899, 932, 610), (899, 233, 622, 932), (612, 933, 903, 111), (933, 625, 245, 903), (274, 907, 933, 612), (907, 311, 625, 933), (634, 934, 894, 101), (934, 642, 218, 894), (99, 893, 934, 634), (893, 215, 642, 934), (643, 935, 896, 224), (935, 636, 107, 896), (233, 899, 935, 643), (899, 108, 636, 935)])
me_barriers2_002.materials.append(mat_barrieralpha01)
me_barriers2_002.materials.append(None)
me_barriers2_002.use_remesh_preserve_volume = False
me_barriers2_002.use_remesh_preserve_attributes = False
me_barriers2_002.use_mirror_vertex_groups = False
me_barriers2_002.update()
me_barriers2 = bpy.data.meshes.new('barriers2')
me_barriers2.from_pydata([(0.0, 2.379, 0.1738), (0.0, 2.391, 0.1738), (-0.0166, 2.374, 0.1738), (0.0166, 2.374, 0.1738), (-0.02449, 2.382, 0.1738), (0.02449, 2.382, 0.1738), (-0.02432, 2.36, 0.1738), (0.02432, 2.36, 0.1738), (-0.024, 2.319, 0.1738), (0.024, 2.319, 0.1738), (-0.03505, 2.319, 0.1738), (0.03505, 2.319, 0.1738), (-0.0348, 2.362, 0.1738), (0.0348, 2.362, 0.1738), (-0.0166, 2.374, -0.1809), (0.0, 2.379, -0.1809), (0.0166, 2.374, -0.1809), (0.0, 2.391, -0.1809), (-0.02449, 2.382, -0.1809), (0.02449, 2.382, -0.1809), (-0.02432, 2.36, -0.1809), (0.02432, 2.36, -0.1809), (-0.0348, 2.362, -0.1809), (0.0348, 2.362, -0.1809), (-0.024, 2.319, -0.1809), (0.024, 2.319, -0.1809), (-0.03505, 2.319, -0.1809), (0.03505, 2.319, -0.1809), (-0.04038, -2.314, -0.3067), (0.04038, -2.314, -0.3067), (-0.04038, -2.344, -0.3067), (0.04038, -2.344, -0.3067), (-0.05178, -2.347, -0.2949), (0.05178, -2.347, -0.2949), (-0.05216, -2.314, -0.2949), (0.05216, -2.314, -0.2949), (-0.02859, -2.314, -0.2949), (0.02859, -2.314, -0.2949), (-0.02896, -2.341, -0.2949), (0.02896, -2.341, -0.2949), (-0.04038, -2.344, -0.2831), (0.04038, -2.344, -0.2831), (-0.04038, -2.314, -0.2831), (0.04038, -2.314, -0.2831), (-0.03644, -2.378, -0.2949), (0.03644, -2.378, -0.2949), (-0.02811, -2.369, -0.2831), (0.02811, -2.369, -0.2831), (-0.02811, -2.369, -0.3067), (0.02811, -2.369, -0.3067), (-0.01977, -2.361, -0.2949), (0.01977, -2.361, -0.2949), (0.0, -2.391, -0.2949), (0.0, -2.379, -0.3067), (0.0, -2.379, -0.2831), (0.0, -2.368, -0.2949), (-0.04038, -2.314, 0.2826), (0.04038, -2.314, 0.2826), (-0.04038, -2.344, 0.2826), (0.04038, -2.344, 0.2826), (-0.05178, -2.347, 0.2944), (0.05178, -2.347, 0.2944), (-0.05216, -2.314, 0.2944), (0.05216, -2.314, 0.2944), (-0.02859, -2.314, 0.2944), (0.02859, -2.314, 0.2944), (-0.02896, -2.341, 0.2944), (0.02896, -2.341, 0.2944), (-0.04038, -2.344, 0.3061), (0.04038, -2.344, 0.3061), (-0.04038, -2.314, 0.3061), (0.04038, -2.314, 0.3061), (-0.03644, -2.378, 0.2944), (0.03644, -2.378, 0.2944), (-0.02811, -2.369, 0.3061), (0.02811, -2.369, 0.3061), (-0.02811, -2.369, 0.2826), (0.02811, -2.369, 0.2826), (-0.01977, -2.361, 0.2944), (0.01977, -2.361, 0.2944), (0.0, -2.391, 0.2944), (0.0, -2.379, 0.2826), (0.0, -2.379, 0.3061), (0.0, -2.368, 0.2944), (0.3541, 2.372, -0.5674), (0.3541, -2.325, -0.5674), (-0.3541, 2.372, -0.5674), (-0.3541, -2.325, -0.5674), (0.09608, 2.358, 0.5674), (0.09608, -2.311, 0.5674), (0.1029, 2.338, 0.5674), (-0.1029, 2.338, 0.5674), (-0.09608, 2.358, 0.5674), (-0.09608, -2.311, 0.5674), (0.1871, 2.372, -0.2447), (0.1871, -2.325, -0.2447), (-0.1871, 2.372, -0.2447), (-0.1871, -2.325, -0.2447), (0.3768, 2.338, -0.5674), (0.3768, -2.291, -0.5674), (-0.3768, 2.338, -0.5674), (-0.3768, -2.291, -0.5674), (0.1029, -2.291, 0.5674), (0.2084, 2.338, -0.2409), (-0.2084, 2.338, -0.2409), (-0.2084, -2.291, -0.2409), (0.03376, 2.358, 0.5674), (0.03376, -2.311, 0.5674), (-0.03376, 2.358, 0.5674), (-0.03376, -2.311, 0.5674), (-0.03376, 2.372, -0.5674), (-0.03376, -2.325, -0.5674), (0.03376, 2.372, -0.5674), (0.03376, -2.325, -0.5674), (-0.03376, 2.338, -0.5674), (-0.03376, -2.291, -0.5674), (0.03376, 2.338, -0.5674), (0.03376, -2.291, -0.5674), (0.1125, 2.372, 0.545), (0.1125, -2.325, 0.545), (-0.1125, 2.372, 0.545), (-0.1125, -2.325, 0.545), (0.1254, -2.291, 0.545), (-0.1254, -2.291, 0.545), (0.03376, 2.372, 0.545), (0.03376, -2.325, 0.545), (-0.03376, 2.372, 0.545), (-0.03376, -2.325, 0.545), (-0.03376, 2.338, 0.5674), (-0.03376, -2.291, 0.5674), (0.03376, 2.338, 0.5674), (0.3541, 2.372, -0.4625), (0.3541, -2.325, -0.4625), (-0.3541, 2.372, -0.4625), (-0.3541, -2.325, -0.4625), (0.3768, -2.291, -0.4625), (-0.3768, 2.338, -0.4625), (-0.3768, -2.291, -0.4625), (0.3768, 2.338, -0.4625), (-0.1029, 0.0234, 0.5674), (-0.1029, -2.291, 0.5674), (0.3768, 1.369, -0.4625), (0.3768, 0.9061, -0.4625), (0.3768, -0.8593, -0.4625), (0.3768, -1.322, -0.4625), (0.1029, 0.0234, 0.5674), (0.03376, -2.291, 0.5674), (0.1254, 2.338, 0.545), (0.1254, 0.0234, 0.545), (-0.1254, 2.338, 0.545), (-0.1254, 0.0234, 0.545), (-0.3768, 0.9061, -0.5674), (-0.3768, -0.8593, -0.5674), (-0.2084, 0.0234, -0.2409), (0.2084, 0.0234, -0.2409), (0.2084, -2.291, -0.2409), (-0.3768, 1.369, -0.4625), (-0.3768, 0.9061, -0.4625), (-0.3768, -0.8593, -0.4625), (-0.3768, -1.322, -0.4625), (-0.3768, 1.369, -0.5674), (-0.3768, -1.322, -0.5674), (0.3768, 1.369, -0.5674), (0.3768, 0.9061, -0.5674), (0.3768, -0.8593, -0.5674), (0.3768, -1.322, -0.5674), (0.2926, 1.369, -0.3514), (0.2926, 0.9061, -0.3514), (0.2926, -0.8593, -0.3514), (0.2926, -1.322, -0.3514), (-0.2926, -1.322, -0.3514), (-0.2926, -0.8593, -0.3514), (-0.2926, 0.9061, -0.3514), (-0.2926, 1.369, -0.3514)], [], [(0, 2, 14, 15), (0, 15, 16, 3), (1, 17, 18, 4), (1, 5, 19, 17), (2, 6, 20, 14), (3, 16, 21, 7), (4, 18, 22, 12), (5, 13, 23, 19), (6, 8, 24, 20), (7, 21, 25, 9), (10, 12, 22, 26), (11, 27, 23, 13), (6, 12, 10, 8), (2, 4, 12, 6), (0, 1, 4, 2), (0, 3, 5, 1), (3, 7, 13, 5), (7, 9, 11, 13), (20, 24, 26, 22), (14, 20, 22, 18), (14, 18, 17, 15), (15, 17, 19, 16), (16, 19, 23, 21), (21, 23, 27, 25), (28, 30, 32, 34), (33, 31, 29, 35), (36, 42, 40, 38), (41, 43, 37, 39), (28, 36, 38, 30), (39, 37, 29, 31), (32, 40, 42, 34), (43, 41, 33, 35), (36, 28, 34, 42), (35, 29, 37, 43), (40, 32, 44, 46), (45, 33, 41, 47), (30, 38, 50, 48), (51, 39, 31, 49), (38, 40, 46, 50), (47, 41, 39, 51), (32, 30, 48, 44), (49, 31, 33, 45), (44, 48, 53, 52), (53, 49, 45, 52), (50, 46, 54, 55), (54, 47, 51, 55), (48, 50, 55, 53), (55, 51, 49, 53), (46, 44, 52, 54), (52, 45, 47, 54), (56, 58, 60, 62), (61, 59, 57, 63), (64, 70, 68, 66), (69, 71, 65, 67), (56, 64, 66, 58), (67, 65, 57, 59), (60, 68, 70, 62), (71, 69, 61, 63), (64, 56, 62, 70), (63, 57, 65, 71), (68, 60, 72, 74), (73, 61, 69, 75), (58, 66, 78, 76), (79, 67, 59, 77), (66, 68, 74, 78), (75, 69, 67, 79), (60, 58, 76, 72), (77, 59, 61, 73), (72, 76, 81, 80), (81, 77, 73, 80), (78, 74, 82, 83), (82, 75, 79, 83), (76, 78, 83, 81), (83, 79, 77, 81), (74, 72, 80, 82), (80, 73, 75, 82), (84, 112, 131), (113, 85, 132), (110, 86, 133), (134, 87, 111), (126, 108, 128), (129, 109, 127), (106, 124, 130), (146, 125, 107), (112, 94, 131), (113, 132, 95), (133, 96, 110), (97, 134, 111), (117, 165, 99), (162, 116, 98), (101, 161, 115), (160, 100, 114), (146, 145, 129), (145, 130, 128), (102, 145, 146), (145, 90, 130), (138, 166, 141), (169, 135, 144), (103, 166, 138), (154, 168, 167), (155, 135, 169), (137, 170, 159), (173, 136, 156), (105, 170, 137), (153, 172, 171), (104, 136, 173), (169, 144, 159), (169, 159, 170), (144, 165, 159), (165, 161, 159), (143, 158, 164), (158, 152, 164), (143, 168, 171), (143, 171, 158), (167, 142, 157), (167, 157, 172), (142, 163, 157), (163, 151, 157), (141, 156, 162), (156, 160, 162), (141, 166, 173), (141, 173, 156), (166, 167, 172), (166, 172, 173), (168, 169, 170), (168, 170, 171), (153, 104, 173), (153, 173, 172), (105, 153, 170), (153, 171, 170), (171, 172, 157), (171, 157, 158), (154, 155, 169), (154, 169, 168), (103, 154, 166), (154, 167, 166), (167, 168, 143), (167, 143, 142), (153, 105, 123), (153, 123, 150), (104, 153, 149), (153, 150, 149), (150, 123, 140), (150, 140, 139), (149, 150, 139), (149, 139, 91), (154, 103, 147), (154, 147, 148), (155, 154, 148), (155, 148, 122), (148, 147, 90), (148, 90, 145), (122, 148, 145), (122, 145, 102), (145, 128, 139), (128, 91, 139), (129, 145, 139), (129, 139, 140), (160, 114, 116), (160, 116, 162), (115, 161, 117), (161, 165, 117), (152, 151, 163), (152, 163, 164), (156, 136, 100), (156, 100, 160), (158, 157, 151), (158, 151, 152), (137, 159, 161), (137, 161, 101), (144, 135, 165), (135, 99, 165), (142, 143, 164), (142, 164, 163), (138, 141, 162), (138, 162, 98), (134, 97, 105), (134, 105, 137), (96, 133, 104), (133, 136, 104), (135, 155, 132), (155, 95, 132), (103, 138, 131), (103, 131, 94), (146, 129, 115), (146, 115, 117), (114, 128, 130), (114, 130, 116), (117, 113, 125), (117, 125, 146), (124, 112, 116), (124, 116, 130), (129, 127, 115), (127, 111, 115), (110, 126, 114), (126, 128, 114), (109, 93, 127), (93, 121, 127), (120, 92, 126), (92, 108, 126), (127, 121, 97), (127, 97, 111), (96, 120, 126), (96, 126, 110), (89, 107, 125), (89, 125, 119), (124, 106, 88), (124, 88, 118), (119, 125, 95), (125, 113, 95), (112, 124, 94), (124, 118, 94), (105, 97, 121), (105, 121, 123), (120, 96, 104), (120, 104, 149), (123, 121, 140), (121, 93, 140), (92, 120, 91), (120, 149, 91), (95, 155, 119), (155, 122, 119), (147, 103, 118), (103, 94, 118), (119, 122, 102), (119, 102, 89), (90, 147, 118), (90, 118, 88), (89, 102, 146), (89, 146, 107), (130, 90, 88), (130, 88, 106), (109, 129, 93), (129, 140, 93), (91, 128, 92), (128, 108, 92), (87, 101, 115), (87, 115, 111), (114, 100, 86), (114, 86, 110), (99, 85, 117), (85, 113, 117), (112, 84, 116), (84, 98, 116), (87, 134, 137), (87, 137, 101), (136, 133, 86), (136, 86, 100), (132, 85, 135), (85, 99, 135), (98, 84, 138), (84, 131, 138)])
me_barriers2.materials.append(mat_barrieralpha01)
me_barriers2.materials.append(None)
me_barriers2.use_remesh_preserve_volume = False
me_barriers2.use_remesh_preserve_attributes = False
me_barriers2.use_mirror_vertex_groups = False
me_barriers2.update()

# ---- objects
ob_lamp = bpy.data.objects.new('_lamp', light_lamp_004)
ob_lamp_001 = bpy.data.objects.new('_lamp.001', light_lamp_001)
ob_lamp_002 = bpy.data.objects.new('_lamp.002', light_lamp)
ob_barrieralpha01 = bpy.data.objects.new('barrierAlpha01', me_barrieralpha01)
ob_barriera = bpy.data.objects.new('_barrierA', me_barriers2_002)
ob_barrierb = bpy.data.objects.new('_barrierB', me_barriers2)

# ---- transforms, parenting, visibility, modifiers, constraints
ob_lamp.location = (-0.1387, 1.354, 3.967)
ob_lamp.rotation_euler = (0.0, 0.0, -4.538)
ob_lamp.lock_rotations_4d = False
ob_lamp.empty_display_type = 'ARROWS'
ob_lamp.lineart.crease_threshold = 0.0
ob_lamp_001.location = (-2.499, -2.898, 0.06338)
ob_lamp_001.rotation_euler = (0.0, 0.0, -4.538)
ob_lamp_001.lock_rotations_4d = False
ob_lamp_001.empty_display_type = 'ARROWS'
ob_lamp_001.lineart.crease_threshold = 0.0
ob_lamp_002.location = (2.441, -2.478, 0.5979)
ob_lamp_002.rotation_euler = (0.0, 0.0, -4.538)
ob_lamp_002.lock_rotations_4d = False
ob_lamp_002.empty_display_type = 'ARROWS'
ob_lamp_002.lineart.crease_threshold = 0.0
ob_barrieralpha01.location = (0.0, 0.0234, 0.7634)
ob_barrieralpha01.lock_rotations_4d = False
ob_barrieralpha01.empty_display_type = 'ARROWS'
ob_barrieralpha01.lineart.crease_threshold = 0.0
ob_barriera.location = (0.0, 0.0234, 2.241)
ob_barriera.lock_rotations_4d = False
ob_barriera.empty_display_type = 'ARROWS'
ob_barriera.lineart.crease_threshold = 0.0
_m = ob_barriera.modifiers.new('Subsurf', 'SUBSURF')
_m.uv_smooth = 'PRESERVE_CORNERS'
_m.quality = 2
_m.show_only_control_edges = False
ob_barrierb.location = (0.0, 0.0, -0.7634)
ob_barrierb.lock_rotations_4d = False
ob_barrierb.empty_display_type = 'ARROWS'
ob_barrierb.lineart.crease_threshold = 0.0

# ---- collection membership
col_collection_1.objects.link(ob_lamp)
col_collection_1.objects.link(ob_lamp_001)
col_collection_1.objects.link(ob_lamp_002)
col_collection_1.objects.link(ob_barrieralpha01)
col_collection_2.objects.link(ob_barriera)
col_collection_2.objects.link(ob_barrierb)

# ---- scene / render settings (as saved in the file)
scene.frame_start = 1; scene.frame_end = 250; scene.frame_set(1)
scene.render.engine = 'BLENDER_EEVEE_NEXT'
scene.render.image_settings.file_format = 'JPEG'
scene.render.image_settings.color_mode = 'RGB'
scene.render.image_settings.compression = 90
scene.render.resolution_x = 800
scene.render.resolution_y = 600
scene.render.pixel_aspect_x = 100.0
scene.render.pixel_aspect_y = 100.0
scene.render.fps = 25
scene.render.dither_intensity = 0.0
scene.render.use_compositing = False
scene.render.use_sequencer = False
scene.render.use_bake_selected_to_active = True
scene.render.bake_margin = 2
scene.render.bake_bias = 0.0
scene.render.use_stamp_time = False
scene.render.use_stamp_date = False
scene.render.use_stamp_frame = False
scene.render.use_stamp_camera = False
scene.render.use_stamp_scene = False
scene.render.use_stamp_filename = False
scene.render.use_stamp_render_time = False
scene.render.stamp_font_size = 0
scene.cycles.use_denoising = False
scene.cycles.samples = 10
scene.cycles.sampling_pattern = 'TABULATED_SOBOL'
scene.cycles.light_sampling_threshold = 0.0
scene.cycles.use_adaptive_sampling = False
scene.cycles.use_light_tree = False
scene.cycles.blur_glossy = 0.0
scene.cycles.volume_bounces = 1
scene.cycles.pixel_filter_type = 'GAUSSIAN'
scene.cycles.sample_clamp_indirect = 0.0
scene.view_settings.view_transform = 'Raw'
bpy.context.view_layer.update()

# ---- added for rendering (the .blend has no active camera): camera
cam_auto = bpy.data.cameras.new('AutoCamera')
cam_auto.lens = 50.0
cam_auto.sensor_width = 36.0
cam_auto.clip_end = 1000.0
ob_auto_camera = bpy.data.objects.new('AutoCamera', cam_auto)
scene.collection.objects.link(ob_auto_camera)
ob_auto_camera.location = (4.81403, -5.77646, 4.23617)
ob_auto_camera.rotation_euler = (1.09748, -7.21219e-08, 0.694738)
scene.camera = ob_auto_camera
bpy.context.view_layer.update()
